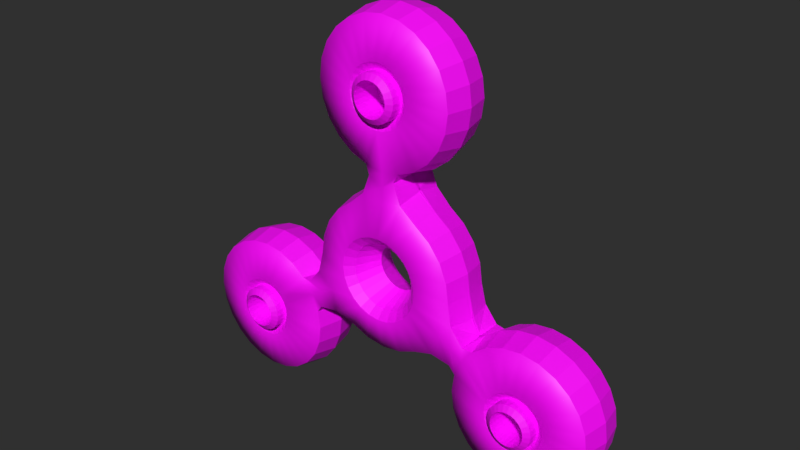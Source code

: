 # Source: spinner3.blend  (saved by Blender 2.79.0; exported with 4.5.12 LTS)
import bpy
from mathutils import Matrix  # noqa: F401  (used for matrix-valued properties, if any)

bpy.ops.wm.read_factory_settings(use_empty=True)
scene = bpy.context.scene
scene.name = 'Scene'

# ---- collections
col_collection_1 = bpy.data.collections.new('Collection 1'); scene.collection.children.link(col_collection_1)

# ---- images (referenced by path relative to the original .blend; pixels are not part of the script)
import os
ASSET_DIR = os.environ.get("B2B_ASSET_DIR", "")  # directory of the original .blend (textures are referenced by path, not embedded)
HERE = os.path.dirname(os.path.abspath(__file__))  # packed textures are extracted next to this script under _unpacked/

def load_image(name, relpath, width, height, colorspace="sRGB"):
    """Load a texture the original file referenced (path relative to the .blend, or extracted next to this script)."""
    p = next((c for c in (os.path.join(HERE, relpath), os.path.join(ASSET_DIR, relpath)) if relpath and os.path.exists(c)), "")
    if p:
        img = bpy.data.images.load(p, check_existing=True)
        img.name = name
    else:  # same state as the original file: an image datablock whose file is absent (Cycles renders it pink)
        img = bpy.data.images.new(name, width, height)
        img.source = "FILE"
        img.filepath = "//" + (relpath or name)
    img.colorspace_settings.name = colorspace
    return img
img_spinnerstexture1_png_002 = load_image('SpinnersTexture1.png.002', 'SpinnersTexture1.png', 1024, 1024, 'sRGB')

# ---- materials (node trees are filled in below, after node groups)
mat_000 = bpy.data.materials.new('Материал.000')
mat_000.alpha_threshold = 0.0
mat_000.roughness = 0.5

# ---- material node trees
mat_000.use_nodes = True; mat_000.node_tree.nodes.clear()
_N = mat_000.node_tree.nodes; _L = mat_000.node_tree.links
n0 = _N.new('ShaderNodeOutputMaterial'); n0.name = 'Вывод материала'; n0.location = (672, 300)
n1 = _N.new('ShaderNodeTexImage'); n1.name = 'Изображение-текстура'; n1.location = (-218, 461)
n1.width = 140
n1.image = img_spinnerstexture1_png_002
n2 = _N.new('ShaderNodeBsdfTransparent'); n2.name = 'Прозрачный BSDF'; n2.location = (11, 411)
n3 = _N.new('ShaderNodeTexCoord'); n3.name = 'Текстурные координаты'; n3.location = (-433, 448)
n4 = _N.new('ShaderNodeMixShader'); n4.name = 'Смешать шейдеры'; n4.location = (452, 323)
n5 = _N.new('ShaderNodeBsdfPrincipled'); n5.name = 'Принципиальный BSDF'; n5.location = (27, 295)
n5.subsurface_method = 'BURLEY'
n5.inputs[3].default_value = 1.45
_L.new(n4.outputs[0], n0.inputs[0])
_L.new(n2.outputs[0], n4.inputs[1])
_L.new(n3.outputs[2], n1.inputs[0])
_L.new(n1.outputs[1], n4.inputs[0])
_L.new(n1.outputs[0], n5.inputs[0])
_L.new(n5.outputs[0], n4.inputs[2])
n0.is_active_output = True

# ---- world
world_world = bpy.data.worlds.new('World'); scene.world = world_world
world_world.color = (0.02924, 0.02924, 0.02924)
world_world.use_sun_shadow = False
world_world.sun_shadow_jitter_overblur = 0.0
world_world.cycles.sampling_method = 'MANUAL'

# ---- meshes
me_002 = bpy.data.meshes.new('Окружность.002')
me_002.from_pydata([(-0.06091, 0.8097, 0.1243), (-0.08616, 0.7903, 0.1243), (-0.0851, 0.3173, 0.1052), (5.306e-05, 0.2993, 0.1003), (-0.06711, 0.1157, 0.1003), (-0.03471, 0.1291, 0.1003), (-0.09493, 0.09431, 0.1003), (-0.1163, 0.06649, 0.1003), (-0.1297, 0.0341, 0.1003), (-0.1343, -0.0006704, 0.1003), (-0.1297, -0.03544, 0.1003), (-0.2599, -0.1504, 0.1003), (-0.3179, -0.08558, 0.1052), (-0.2329, -0.2332, 0.1052), (-0.06711, -0.117, 0.1003), (-0.09493, -0.09565, 0.1003), (-0.03471, -0.1304, 0.1003), (5.3e-05, -0.135, 0.1003), (0.03482, -0.1304, 0.1003), (0.06722, -0.117, 0.1003), (0.09504, -0.09565, 0.1003), (0.2593, -0.1508, 0.1003), (0.232, -0.2334, 0.1052), (0.3176, -0.08607, 0.1052), (0.1344, -0.0006705, 0.1003), (0.1298, -0.03544, 0.1003), (0.1298, 0.0341, 0.1003), (0.1164, 0.06649, 0.1003), (0.09504, 0.09431, 0.1003), (0.06722, 0.1157, 0.1003), (0.03482, 0.1291, 0.1003), (0.08527, 0.3173, 0.1052), (-0.06485, 0.769, 0.1003), (-0.04584, 0.7836, 0.1003), (-0.0237, 0.7927, 0.1003), (5.3e-05, 0.7959, 0.1003), (0.07312, 0.4314, 0.1003), (5.295e-05, 0.4218, 0.1003), (-0.07301, 0.4314, 0.1003), (-0.07944, 0.75, 0.1003), (-0.08861, 0.7278, 0.1003), (-0.09174, 0.7041, 0.1003), (-0.08861, 0.6803, 0.1003), (-0.07944, 0.6582, 0.1003), (-0.06485, 0.6392, 0.1003), (-0.04584, 0.6246, 0.1003), (-0.0237, 0.6154, 0.1003), (0.04595, 0.6246, 0.1003), (0.02381, 0.6154, 0.1003), (0.06496, 0.6392, 0.1003), (0.07955, 0.6582, 0.1003), (0.08872, 0.6803, 0.1003), (0.09184, 0.7041, 0.1003), (0.08872, 0.7278, 0.1003), (0.07955, 0.75, 0.1003), (0.06496, 0.769, 0.1003), (0.04595, 0.7836, 0.1003), (0.02381, 0.7927, 0.1003), (5.303e-05, 0.1337, 0.1003), (-0.1499, 0.2591, 0.1003), (-0.2121, 0.2115, 0.1003), (-0.2598, 0.1493, 0.1003), (-0.2897, 0.07698, 0.1003), (-0.2999, -0.0006704, 0.1003), (-0.1163, -0.06783, 0.1003), (-0.1499, -0.2605, 0.1003), (-0.07759, -0.2904, 0.1003), (5.294e-05, -0.3007, 0.1003), (0.0777, -0.2904, 0.1003), (0.1501, -0.2605, 0.1003), (0.1164, -0.06783, 0.1003), (0.3001, -0.0006705, 0.1003), (0.2898, 0.07698, 0.1003), (0.2599, 0.1493, 0.1003), (0.2122, 0.2115, 0.1003), (0.1501, 0.2591, 0.1003), (-0.1996, 0.9037, 0.1003), (-0.1411, 0.9486, 0.1003), (-0.07301, 0.9768, 0.1003), (5.306e-05, 0.9864, 0.1003), (-0.2444, 0.8452, 0.1003), (-0.2726, 0.7771, 0.1003), (-0.2823, 0.7041, 0.1003), (-0.2726, 0.631, 0.1003), (-0.2444, 0.5629, 0.1003), (-0.1996, 0.5045, 0.1003), (-0.1411, 0.4596, 0.1003), (5.3e-05, 0.6123, 0.1003), (0.1412, 0.4596, 0.1003), (0.1997, 0.5045, 0.1003), (0.2445, 0.5629, 0.1003), (0.2727, 0.631, 0.1003), (0.2824, 0.7041, 0.1003), (0.2727, 0.7771, 0.1003), (0.2445, 0.8452, 0.1003), (0.1997, 0.9037, 0.1003), (0.1412, 0.9486, 0.1003), (0.07312, 0.9768, 0.1003), (-0.0315, 0.8219, 0.1243), (5.301e-05, 0.826, 0.1243), (-0.1055, 0.765, 0.1243), (-0.1177, 0.7356, 0.1243), (-0.1219, 0.7041, 0.1243), (-0.1177, 0.6725, 0.1243), (-0.1055, 0.6431, 0.1243), (-0.08616, 0.6179, 0.1243), (-0.06091, 0.5985, 0.1243), (-0.0315, 0.5863, 0.1243), (5.299e-05, 0.5822, 0.1243), (0.03161, 0.5863, 0.1243), (0.06102, 0.5985, 0.1243), (0.08627, 0.6179, 0.1243), (0.1056, 0.6431, 0.1243), (0.1178, 0.6725, 0.1243), (0.122, 0.7041, 0.1243), (0.1178, 0.7356, 0.1243), (0.1056, 0.765, 0.1243), (0.08627, 0.7903, 0.1243), (0.06102, 0.8097, 0.1243), (0.03161, 0.8219, 0.1243), (-0.04355, 0.162, 0.1299), (5.304e-05, 0.1678, 0.1299), (-0.08418, 0.1452, 0.1299), (-0.1191, 0.1184, 0.1299), (-0.1458, 0.08356, 0.1299), (-0.1627, 0.04293, 0.1299), (-0.1684, -0.0006704, 0.1299), (-0.1627, -0.04427, 0.1299), (-0.1458, -0.0849, 0.1299), (-0.1191, -0.1198, 0.1299), (-0.08418, -0.1466, 0.1299), (-0.04355, -0.1634, 0.1299), (5.299e-05, -0.1691, 0.1299), (0.04365, -0.1634, 0.1299), (0.08428, -0.1466, 0.1299), (0.1192, -0.1198, 0.1299), (0.1459, -0.0849, 0.1299), (0.1628, -0.04427, 0.1299), (0.1685, -0.0006705, 0.1299), (0.1628, 0.04293, 0.1299), (0.1459, 0.08356, 0.1299), (0.1192, 0.1184, 0.1299), (0.08428, 0.1452, 0.1299), (0.04365, 0.162, 0.1299), (0.05547, 0.3953, 0.1052), (5.302e-05, 0.3606, 0.1003), (-0.0553, 0.3953, 0.1052), (-0.672, -0.4575, 0.1243), (-0.6427, -0.4697, 0.1243), (-0.6348, -0.4406, 0.1003), (-0.6569, -0.4314, 0.1003), (-0.6759, -0.4168, 0.1003), (-0.6905, -0.3977, 0.1003), (-0.4109, -0.1527, 0.1003), (-0.3662, -0.2113, 0.1003), (-0.3381, -0.2794, 0.1003), (-0.6111, -0.4438, 0.1003), (-0.5873, -0.4407, 0.1003), (-0.5651, -0.4316, 0.1003), (-0.5461, -0.417, 0.1003), (-0.5315, -0.398, 0.1003), (-0.5223, -0.3759, 0.1003), (-0.5191, -0.3521, 0.1003), (-0.5222, -0.3284, 0.1003), (-0.5649, -0.2726, 0.1003), (-0.5459, -0.2872, 0.1003), (-0.587, -0.2634, 0.1003), (-0.6107, -0.2602, 0.1003), (-0.6345, -0.2633, 0.1003), (-0.6567, -0.2724, 0.1003), (-0.6757, -0.287, 0.1003), (-0.6903, -0.3059, 0.1003), (-0.6995, -0.3281, 0.1003), (-0.7027, -0.3518, 0.1003), (-0.6996, -0.3756, 0.1003), (-0.6844, -0.6245, 0.1003), (-0.7525, -0.5962, 0.1003), (-0.8109, -0.5513, 0.1003), (-0.8556, -0.4927, 0.1003), (-0.6114, -0.6343, 0.1003), (-0.5383, -0.6248, 0.1003), (-0.4702, -0.5967, 0.1003), (-0.4116, -0.5519, 0.1003), (-0.3667, -0.4936, 0.1003), (-0.3383, -0.4255, 0.1003), (-0.3286, -0.3525, 0.1003), (-0.5313, -0.3062, 0.1003), (-0.4693, -0.1077, 0.1003), (-0.5374, -0.07942, 0.1003), (-0.6104, -0.06968, 0.1003), (-0.6835, -0.07917, 0.1003), (-0.7516, -0.1073, 0.1003), (-0.8102, -0.152, 0.1003), (-0.8551, -0.2104, 0.1003), (-0.8835, -0.2784, 0.1003), (-0.8932, -0.3515, 0.1003), (-0.8837, -0.4246, 0.1003), (-0.6973, -0.438, 0.1243), (-0.7166, -0.4128, 0.1243), (-0.6111, -0.4739, 0.1243), (-0.5795, -0.4698, 0.1243), (-0.5501, -0.4577, 0.1243), (-0.5248, -0.4383, 0.1243), (-0.5054, -0.4131, 0.1243), (-0.4932, -0.3837, 0.1243), (-0.489, -0.3522, 0.1243), (-0.4931, -0.3206, 0.1243), (-0.5052, -0.2912, 0.1243), (-0.5245, -0.2659, 0.1243), (-0.5497, -0.2465, 0.1243), (-0.5791, -0.2343, 0.1243), (-0.6107, -0.2301, 0.1243), (-0.6422, -0.2342, 0.1243), (-0.6717, -0.2463, 0.1243), (-0.697, -0.2656, 0.1243), (-0.7164, -0.2908, 0.1243), (-0.7286, -0.3202, 0.1243), (-0.7328, -0.3518, 0.1243), (-0.7287, -0.3833, 0.1243), (-0.3708, -0.15, 0.1052), (-0.3131, -0.1807, 0.1003), (-0.3156, -0.2461, 0.1052), (0.73, -0.356, 0.1243), (0.726, -0.3244, 0.1243), (0.6968, -0.332, 0.1003), (0.6998, -0.3558, 0.1003), (0.6965, -0.3796, 0.1003), (0.6873, -0.4016, 0.1003), (0.3358, -0.2806, 0.1003), (0.3644, -0.2127, 0.1003), (0.4096, -0.1545, 0.1003), (0.6878, -0.3099, 0.1003), (0.6733, -0.2908, 0.1003), (0.6544, -0.2761, 0.1003), (0.6323, -0.2668, 0.1003), (0.6086, -0.2635, 0.1003), (0.5848, -0.2665, 0.1003), (0.5626, -0.2755, 0.1003), (0.5435, -0.29, 0.1003), (0.5162, -0.3548, 0.1003), (0.5195, -0.331, 0.1003), (0.5192, -0.3785, 0.1003), (0.5283, -0.4007, 0.1003), (0.5427, -0.4198, 0.1003), (0.5617, -0.4345, 0.1003), (0.5838, -0.4438, 0.1003), (0.6075, -0.4471, 0.1003), (0.6313, -0.4441, 0.1003), (0.6535, -0.435, 0.1003), (0.6726, -0.4206, 0.1003), (0.8811, -0.2838, 0.1003), (0.8903, -0.3569, 0.1003), (0.8803, -0.4299, 0.1003), (0.8517, -0.4979, 0.1003), (0.8533, -0.2156, 0.1003), (0.8088, -0.1568, 0.1003), (0.7506, -0.1116, 0.1003), (0.6827, -0.08303, 0.1003), (0.6097, -0.07299, 0.1003), (0.5365, -0.08218, 0.1003), (0.4683, -0.11, 0.1003), (0.5288, -0.3089, 0.1003), (0.3257, -0.3536, 0.1003), (0.3349, -0.4268, 0.1003), (0.3627, -0.495, 0.1003), (0.4072, -0.5537, 0.1003), (0.4655, -0.5989, 0.1003), (0.5334, -0.6275, 0.1003), (0.6064, -0.6376, 0.1003), (0.6795, -0.6284, 0.1003), (0.7478, -0.6006, 0.1003), (0.8065, -0.5561, 0.1003), (0.7256, -0.3875, 0.1243), (0.7133, -0.4169, 0.1243), (0.714, -0.2949, 0.1243), (0.6947, -0.2696, 0.1243), (0.6696, -0.2501, 0.1243), (0.6403, -0.2377, 0.1243), (0.6087, -0.2334, 0.1243), (0.5772, -0.2373, 0.1243), (0.5477, -0.2493, 0.1243), (0.5223, -0.2686, 0.1243), (0.5028, -0.2937, 0.1243), (0.4904, -0.323, 0.1243), (0.4861, -0.3546, 0.1243), (0.4901, -0.3862, 0.1243), (0.5021, -0.4156, 0.1243), (0.5213, -0.441, 0.1243), (0.5464, -0.4605, 0.1243), (0.5758, -0.4729, 0.1243), (0.6073, -0.4772, 0.1243), (0.6389, -0.4732, 0.1243), (0.6684, -0.4612, 0.1243), (0.6937, -0.442, 0.1243), (0.3136, -0.247, 0.1052), (0.3115, -0.1818, 0.1003), (0.3695, -0.1514, 0.1052), (5.304e-05, 0.09188, 0.0), (-0.09108, 0.3396, -0.004873), (-0.1605, 0.2774, 0.0), (-0.227, 0.2263, 0.0), (-0.278, 0.1599, 0.0), (-0.3101, 0.08242, 0.0), (-0.321, -0.0006704, 0.0), (-0.3401, -0.09184, -0.004873), (-0.0801, -0.04695, 0.0), (-0.249, -0.2497, -0.004873), (-0.1605, -0.2787, 0.0), (-0.08304, -0.3108, 0.0), (5.294e-05, -0.3217, 0.0), (0.08315, -0.3108, 0.0), (0.1606, -0.2787, 0.0), (0.2491, -0.2497, -0.004873), (0.08021, -0.04695, 0.0), (0.3403, -0.09184, -0.004873), (0.3211, -0.0006705, 0.0), (0.3102, 0.08242, 0.0), (0.2781, 0.1599, 0.0), (0.2271, 0.2263, 0.0), (0.1606, 0.2774, 0.0), (0.09125, 0.3396, -0.004873), (-0.1517, 0.966, 0.0), (-0.07849, 0.9963, 0.0), (5.306e-05, 1.007, 0.0), (-0.2145, 0.9178, 0.0), (-0.2628, 0.8549, 0.0), (-0.2931, 0.7817, 0.0), (-0.3034, 0.7032, 0.0), (-0.2931, 0.6246, 0.0), (-0.2628, 0.5514, 0.0), (-0.2145, 0.4886, 0.0), (-0.1517, 0.4403, 0.0), (-0.07849, 0.41, 0.0), (0.0786, 0.41, 0.0), (0.1518, 0.4403, 0.0), (0.2146, 0.4886, 0.0), (0.2629, 0.5514, 0.0), (0.2932, 0.6246, 0.0), (0.3035, 0.7032, 0.0), (0.2932, 0.7817, 0.0), (0.2629, 0.8549, 0.0), (0.2146, 0.9178, 0.0), (0.1518, 0.966, 0.0), (0.0786, 0.9963, 0.0), (-0.0239, 0.08873, 0.0), (-0.04622, 0.07948, 0.0), (-0.06539, 0.06478, 0.0), (-0.0801, 0.04561, 0.0), (-0.08935, 0.02328, 0.0), (-0.0925, -0.0006704, 0.0), (-0.08935, -0.02463, 0.0), (-0.04622, -0.08083, 0.0), (-0.06539, -0.06612, 0.0), (-0.0239, -0.09007, 0.0), (5.302e-05, -0.09323, 0.0), (0.02401, -0.09007, 0.0), (0.04633, -0.08083, 0.0), (0.0655, -0.06612, 0.0), (0.09261, -0.0006704, 0.0), (0.08945, -0.02463, 0.0), (0.08945, 0.02328, 0.0), (0.08021, 0.04561, 0.0), (0.0655, 0.06478, 0.0), (0.04633, 0.07948, 0.0), (0.02401, 0.08873, 0.0), (0.05547, 0.3953, -0.004873), (-0.0553, 0.3953, -0.004873), (-0.7623, -0.6141, 0.0), (-0.8251, -0.5657, 0.0), (-0.8732, -0.5028, 0.0), (-0.6892, -0.6445, 0.0), (-0.6106, -0.655, 0.0), (-0.5321, -0.6448, 0.0), (-0.4588, -0.6146, 0.0), (-0.3959, -0.5665, 0.0), (-0.3475, -0.5037, 0.0), (-0.3171, -0.4306, 0.0), (-0.3066, -0.3521, 0.0), (-0.3168, -0.2735, 0.0), (-0.3951, -0.1373, 0.0), (-0.4579, -0.08897, 0.0), (-0.531, -0.05852, 0.0), (-0.6096, -0.04804, 0.0), (-0.6881, -0.05825, 0.0), (-0.7614, -0.08844, 0.0), (-0.8243, -0.1366, 0.0), (-0.8727, -0.1993, 0.0), (-0.9031, -0.2725, 0.0), (-0.9136, -0.351, 0.0), (-0.9034, -0.4296, 0.0), (-0.3708, -0.15, -0.004873), (-0.3156, -0.2461, -0.004873), (0.9107, -0.3566, 0.0), (0.8999, -0.4351, 0.0), (0.8692, -0.5081, 0.0), (0.9008, -0.278, 0.0), (0.8709, -0.2046, 0.0), (0.8231, -0.1415, 0.0), (0.7605, -0.09289, 0.0), (0.6875, -0.06215, 0.0), (0.609, -0.05135, 0.0), (0.5304, -0.06123, 0.0), (0.457, -0.09113, 0.0), (0.3939, -0.139, 0.0), (0.3146, -0.2746, 0.0), (0.3038, -0.3531, 0.0), (0.3136, -0.4317, 0.0), (0.3435, -0.505, 0.0), (0.3914, -0.5682, 0.0), (0.454, -0.6168, 0.0), (0.527, -0.6475, 0.0), (0.6055, -0.6583, 0.0), (0.6841, -0.6484, 0.0), (0.7574, -0.6185, 0.0), (0.8206, -0.5707, 0.0), (0.3136, -0.247, -0.004873), (0.3695, -0.1514, -0.004873), (-0.04851, 0.7526, 0.1629), (-0.03429, 0.7636, 0.1629), (-0.01772, 0.7704, 0.1629), (5.302e-05, 0.7728, 0.1629), (-0.05943, 0.7384, 0.1629), (-0.06629, 0.7219, 0.1629), (-0.06863, 0.7041, 0.1629), (-0.06629, 0.6863, 0.1629), (-0.05943, 0.6697, 0.1629), (-0.04851, 0.6555, 0.1629), (-0.03429, 0.6446, 0.1629), (-0.01772, 0.6377, 0.1629), (0.0344, 0.6446, 0.1629), (0.01783, 0.6377, 0.1629), (0.04862, 0.6555, 0.1629), (0.05954, 0.6697, 0.1629), (0.0664, 0.6863, 0.1629), (0.06874, 0.7041, 0.1629), (0.0664, 0.7219, 0.1629), (0.05954, 0.7384, 0.1629), (0.04862, 0.7526, 0.1629), (0.0344, 0.7636, 0.1629), (0.01783, 0.7704, 0.1629), (5.3e-05, 0.6354, 0.1629), (-0.6288, -0.4183, 0.1629), (-0.6453, -0.4114, 0.1629), (-0.6595, -0.4005, 0.1629), (-0.6704, -0.3862, 0.1629), (-0.611, -0.4207, 0.1629), (-0.5932, -0.4184, 0.1629), (-0.5767, -0.4115, 0.1629), (-0.5624, -0.4006, 0.1629), (-0.5515, -0.3864, 0.1629), (-0.5446, -0.3699, 0.1629), (-0.5422, -0.3521, 0.1629), (-0.5445, -0.3343, 0.1629), (-0.5764, -0.2926, 0.1629), (-0.5622, -0.3035, 0.1629), (-0.593, -0.2857, 0.1629), (-0.6108, -0.2833, 0.1629), (-0.6286, -0.2856, 0.1629), (-0.6451, -0.2924, 0.1629), (-0.6594, -0.3033, 0.1629), (-0.6703, -0.3175, 0.1629), (-0.6772, -0.3341, 0.1629), (-0.6796, -0.3519, 0.1629), (-0.6773, -0.3696, 0.1629), (-0.5514, -0.3177, 0.1629), (0.6745, -0.3379, 0.1629), (0.6767, -0.3557, 0.1629), (0.6743, -0.3735, 0.1629), (0.6673, -0.39, 0.1629), (0.6677, -0.3213, 0.1629), (0.6569, -0.307, 0.1629), (0.6427, -0.296, 0.1629), (0.6262, -0.2891, 0.1629), (0.6084, -0.2866, 0.1629), (0.5906, -0.2888, 0.1629), (0.574, -0.2956, 0.1629), (0.5597, -0.3064, 0.1629), (0.5393, -0.3549, 0.1629), (0.5418, -0.3371, 0.1629), (0.5416, -0.3727, 0.1629), (0.5483, -0.3893, 0.1629), (0.5592, -0.4036, 0.1629), (0.5733, -0.4146, 0.1629), (0.5899, -0.4215, 0.1629), (0.6076, -0.424, 0.1629), (0.6254, -0.4217, 0.1629), (0.642, -0.415, 0.1629), (0.6563, -0.4041, 0.1629), (0.5487, -0.3206, 0.1629), (-0.06485, 0.769, 0.1476), (-0.04584, 0.7836, 0.1476), (-0.0237, 0.7927, 0.1476), (5.3e-05, 0.7959, 0.1476), (-0.07944, 0.75, 0.1476), (-0.08861, 0.7278, 0.1476), (-0.09174, 0.7041, 0.1476), (-0.08861, 0.6803, 0.1476), (-0.07944, 0.6582, 0.1476), (-0.06485, 0.6392, 0.1476), (-0.04584, 0.6246, 0.1476), (-0.0237, 0.6154, 0.1476), (0.04595, 0.6246, 0.1476), (0.02381, 0.6154, 0.1476), (0.06496, 0.6392, 0.1476), (0.07955, 0.6582, 0.1476), (0.08872, 0.6803, 0.1476), (0.09184, 0.7041, 0.1476), (0.08872, 0.7278, 0.1476), (0.07955, 0.75, 0.1476), (0.06496, 0.769, 0.1476), (0.04595, 0.7836, 0.1476), (0.02381, 0.7927, 0.1476), (5.3e-05, 0.6123, 0.1476), (-0.6348, -0.4406, 0.1476), (-0.6569, -0.4314, 0.1476), (-0.6759, -0.4168, 0.1476), (-0.6905, -0.3977, 0.1476), (-0.6111, -0.4438, 0.1476), (-0.5873, -0.4407, 0.1476), (-0.5651, -0.4316, 0.1476), (-0.5461, -0.417, 0.1476), (-0.5315, -0.398, 0.1476), (-0.5223, -0.3759, 0.1476), (-0.5191, -0.3521, 0.1476), (-0.5222, -0.3284, 0.1476), (-0.5649, -0.2726, 0.1476), (-0.5459, -0.2872, 0.1476), (-0.587, -0.2634, 0.1476), (-0.6107, -0.2602, 0.1476), (-0.6345, -0.2633, 0.1476), (-0.6567, -0.2724, 0.1476), (-0.6757, -0.287, 0.1476), (-0.6903, -0.3059, 0.1476), (-0.6995, -0.3281, 0.1476), (-0.7027, -0.3518, 0.1476), (-0.6996, -0.3756, 0.1476), (-0.5313, -0.3062, 0.1476), (0.6968, -0.332, 0.1476), (0.6998, -0.3558, 0.1476), (0.6965, -0.3796, 0.1476), (0.6873, -0.4016, 0.1476), (0.6878, -0.3099, 0.1476), (0.6733, -0.2908, 0.1476), (0.6544, -0.2761, 0.1476), (0.6323, -0.2668, 0.1476), (0.6086, -0.2635, 0.1476), (0.5848, -0.2665, 0.1476), (0.5626, -0.2755, 0.1476), (0.5435, -0.29, 0.1476), (0.5162, -0.3548, 0.1476), (0.5195, -0.331, 0.1476), (0.5192, -0.3785, 0.1476), (0.5283, -0.4007, 0.1476), (0.5427, -0.4198, 0.1476), (0.5617, -0.4345, 0.1476), (0.5838, -0.4438, 0.1476), (0.6075, -0.4471, 0.1476), (0.6313, -0.4441, 0.1476), (0.6535, -0.435, 0.1476), (0.6726, -0.4206, 0.1476), (0.5288, -0.3089, 0.1476), (-0.04851, 0.7526, 0.04325), (-0.03429, 0.7636, 0.04325), (-0.01772, 0.7704, 0.04325), (5.302e-05, 0.7728, 0.04325), (-0.05943, 0.7384, 0.04325), (-0.06629, 0.7219, 0.04325), (-0.06863, 0.7041, 0.04325), (-0.06629, 0.6863, 0.04325), (-0.05943, 0.6697, 0.04325), (-0.04851, 0.6555, 0.04325), (-0.03429, 0.6446, 0.04325), (-0.01772, 0.6377, 0.04325), (0.0344, 0.6446, 0.04325), (0.01783, 0.6377, 0.04325), (0.04862, 0.6555, 0.04325), (0.05954, 0.6697, 0.04325), (0.0664, 0.6863, 0.04325), (0.06874, 0.7041, 0.04325), (0.0664, 0.7219, 0.04325), (0.05954, 0.7384, 0.04325), (0.04862, 0.7526, 0.04325), (0.0344, 0.7636, 0.04325), (0.01783, 0.7704, 0.04325), (5.3e-05, 0.6354, 0.04325), (-0.6288, -0.4183, 0.04325), (-0.6453, -0.4114, 0.04325), (-0.6595, -0.4005, 0.04325), (-0.6704, -0.3862, 0.04325), (-0.611, -0.4207, 0.04325), (-0.5932, -0.4184, 0.04325), (-0.5767, -0.4115, 0.04325), (-0.5624, -0.4006, 0.04325), (-0.5515, -0.3864, 0.04325), (-0.5446, -0.3699, 0.04325), (-0.5422, -0.3521, 0.04325), (-0.5445, -0.3343, 0.04325), (-0.5764, -0.2926, 0.04325), (-0.5622, -0.3035, 0.04325), (-0.593, -0.2857, 0.04325), (-0.6108, -0.2833, 0.04325), (-0.6286, -0.2856, 0.04325), (-0.6451, -0.2924, 0.04325), (-0.6594, -0.3033, 0.04325), (-0.6703, -0.3175, 0.04325), (-0.6772, -0.3341, 0.04325), (-0.6796, -0.3519, 0.04325), (-0.6773, -0.3696, 0.04325), (-0.5514, -0.3177, 0.04325), (0.6745, -0.3379, 0.04325), (0.6767, -0.3557, 0.04325), (0.6743, -0.3735, 0.04325), (0.6673, -0.39, 0.04325), (0.6677, -0.3213, 0.04325), (0.6569, -0.307, 0.04325), (0.6427, -0.296, 0.04325), (0.6262, -0.2891, 0.04325), (0.6084, -0.2866, 0.04325), (0.5906, -0.2888, 0.04325), (0.574, -0.2956, 0.04325), (0.5597, -0.3064, 0.04325), (0.5393, -0.3549, 0.04325), (0.5418, -0.3371, 0.04325), (0.5416, -0.3727, 0.04325), (0.5483, -0.3893, 0.04325), (0.5592, -0.4036, 0.04325), (0.5733, -0.4146, 0.04325), (0.5899, -0.4215, 0.04325), (0.6076, -0.424, 0.04325), (0.6254, -0.4217, 0.04325), (0.642, -0.415, 0.04325), (0.6563, -0.4041, 0.04325), (0.5487, -0.3206, 0.04325)], [], [(336, 337, 91, 90), (362, 361, 27, 28), (308, 309, 67, 66), (335, 336, 90, 89), (361, 360, 26, 27), (307, 308, 66, 65), (334, 335, 89, 88), (360, 358, 24, 26), (306, 307, 65, 13), (333, 334, 88, 36), (358, 359, 25, 24), (352, 305, 64, 15), (305, 350, 10, 64), (303, 304, 12, 63), (331, 332, 38, 86), (357, 356, 19, 20), (302, 303, 63, 62), (330, 331, 86, 85), (356, 355, 18, 19), (301, 302, 62, 61), (329, 330, 85, 84), (355, 354, 17, 18), (300, 301, 61, 60), (328, 329, 84, 83), (354, 353, 16, 17), (299, 300, 60, 59), (327, 328, 83, 82), (353, 351, 14, 16), (298, 299, 59, 2), (326, 327, 82, 81), (351, 352, 15, 14), (344, 297, 58, 5), (325, 326, 81, 80), (324, 325, 80, 76), (145, 144, 36, 37), (146, 145, 37, 38), (120, 121, 3, 2), (122, 120, 2, 59), (123, 122, 59, 60), (124, 123, 60, 61), (125, 124, 61, 62), (126, 125, 62, 63), (127, 126, 63, 12), (128, 127, 12, 11), (129, 128, 11, 13), (130, 129, 13, 65), (131, 130, 65, 66), (132, 131, 66, 67), (133, 132, 67, 68), (134, 133, 68, 69), (135, 134, 69, 22), (136, 135, 22, 21), (137, 136, 21, 23), (138, 137, 23, 71), (139, 138, 71, 72), (140, 139, 72, 73), (141, 140, 73, 74), (142, 141, 74, 75), (143, 142, 75, 31), (121, 143, 31, 3), (1, 0, 77, 76), (0, 98, 78, 77), (98, 99, 79, 78), (100, 1, 76, 80), (101, 100, 80, 81), (102, 101, 81, 82), (103, 102, 82, 83), (104, 103, 83, 84), (105, 104, 84, 85), (106, 105, 85, 86), (107, 106, 86, 38), (108, 107, 38, 37), (109, 108, 37, 36), (110, 109, 36, 88), (111, 110, 88, 89), (112, 111, 89, 90), (113, 112, 90, 91), (114, 113, 91, 92), (115, 114, 92, 93), (116, 115, 93, 94), (117, 116, 94, 95), (118, 117, 95, 96), (119, 118, 96, 97), (99, 119, 97, 79), (309, 310, 68, 67), (363, 362, 28, 29), (337, 338, 92, 91), (310, 311, 69, 68), (364, 363, 29, 30), (338, 339, 93, 92), (311, 312, 22, 69), (339, 340, 94, 93), (313, 357, 20, 70), (340, 341, 95, 94), (359, 313, 70, 25), (341, 342, 96, 95), (314, 315, 71, 23), (342, 343, 97, 96), (315, 316, 72, 71), (365, 333, 36, 144), (343, 323, 79, 97), (345, 344, 5, 4), (316, 317, 73, 72), (346, 345, 4, 6), (317, 318, 74, 73), (366, 298, 2, 146), (347, 346, 6, 7), (318, 319, 75, 74), (348, 347, 7, 8), (321, 324, 76, 77), (319, 320, 31, 75), (349, 348, 8, 9), (322, 321, 77, 78), (297, 364, 30, 58), (350, 349, 9, 10), (323, 322, 78, 79), (35, 57, 119, 99), (57, 56, 118, 119), (56, 55, 117, 118), (55, 54, 116, 117), (54, 53, 115, 116), (53, 52, 114, 115), (52, 51, 113, 114), (51, 50, 112, 113), (50, 49, 111, 112), (49, 47, 110, 111), (47, 48, 109, 110), (48, 87, 108, 109), (87, 46, 107, 108), (46, 45, 106, 107), (45, 44, 105, 106), (44, 43, 104, 105), (43, 42, 103, 104), (42, 41, 102, 103), (41, 40, 101, 102), (40, 39, 100, 101), (39, 32, 1, 100), (34, 35, 99, 98), (33, 34, 98, 0), (32, 33, 0, 1), (58, 30, 143, 121), (30, 29, 142, 143), (29, 28, 141, 142), (28, 27, 140, 141), (27, 26, 139, 140), (26, 24, 138, 139), (24, 25, 137, 138), (25, 70, 136, 137), (70, 20, 135, 136), (20, 19, 134, 135), (19, 18, 133, 134), (18, 17, 132, 133), (17, 16, 131, 132), (16, 14, 130, 131), (14, 15, 129, 130), (15, 64, 128, 129), (64, 10, 127, 128), (10, 9, 126, 127), (9, 8, 125, 126), (8, 7, 124, 125), (7, 6, 123, 124), (6, 4, 122, 123), (4, 5, 120, 122), (5, 58, 121, 120), (332, 366, 146, 38), (320, 365, 144, 31), (2, 3, 145, 146), (3, 31, 144, 145), (382, 383, 190, 189), (381, 382, 189, 188), (380, 381, 188, 187), (379, 380, 187, 153), (377, 378, 155, 185), (376, 377, 185, 184), (375, 376, 184, 183), (374, 375, 183, 182), (373, 374, 182, 181), (372, 373, 181, 180), (371, 372, 180, 179), (370, 371, 179, 175), (220, 219, 153, 154), (221, 220, 154, 155), (148, 147, 176, 175), (147, 197, 177, 176), (197, 198, 178, 177), (199, 148, 175, 179), (200, 199, 179, 180), (201, 200, 180, 181), (202, 201, 181, 182), (203, 202, 182, 183), (204, 203, 183, 184), (205, 204, 184, 185), (206, 205, 185, 155), (207, 206, 155, 154), (208, 207, 154, 153), (209, 208, 153, 187), (210, 209, 187, 188), (211, 210, 188, 189), (212, 211, 189, 190), (213, 212, 190, 191), (214, 213, 191, 192), (215, 214, 192, 193), (216, 215, 193, 194), (217, 216, 194, 195), (218, 217, 195, 196), (198, 218, 196, 178), (383, 384, 191, 190), (384, 385, 192, 191), (385, 386, 193, 192), (386, 387, 194, 193), (387, 388, 195, 194), (388, 389, 196, 195), (390, 379, 153, 219), (389, 369, 178, 196), (391, 306, 13, 221), (367, 370, 175, 176), (368, 367, 176, 177), (369, 368, 177, 178), (152, 174, 218, 198), (174, 173, 217, 218), (173, 172, 216, 217), (172, 171, 215, 216), (171, 170, 214, 215), (170, 169, 213, 214), (169, 168, 212, 213), (168, 167, 211, 212), (167, 166, 210, 211), (166, 164, 209, 210), (164, 165, 208, 209), (165, 186, 207, 208), (186, 163, 206, 207), (163, 162, 205, 206), (162, 161, 204, 205), (161, 160, 203, 204), (160, 159, 202, 203), (159, 158, 201, 202), (158, 157, 200, 201), (157, 156, 199, 200), (156, 149, 148, 199), (151, 152, 198, 197), (150, 151, 197, 147), (149, 150, 147, 148), (378, 391, 221, 155), (304, 390, 219, 12), (13, 11, 220, 221), (11, 12, 219, 220), (407, 408, 265, 264), (406, 407, 264, 263), (405, 406, 263, 262), (404, 405, 262, 228), (402, 403, 230, 260), (401, 402, 260, 259), (400, 401, 259, 258), (399, 400, 258, 257), (398, 399, 257, 256), (397, 398, 256, 255), (396, 397, 255, 254), (395, 396, 254, 250), (295, 294, 228, 229), (296, 295, 229, 230), (223, 222, 251, 250), (222, 272, 252, 251), (272, 273, 253, 252), (274, 223, 250, 254), (275, 274, 254, 255), (276, 275, 255, 256), (277, 276, 256, 257), (278, 277, 257, 258), (279, 278, 258, 259), (280, 279, 259, 260), (281, 280, 260, 230), (282, 281, 230, 229), (283, 282, 229, 228), (284, 283, 228, 262), (285, 284, 262, 263), (286, 285, 263, 264), (287, 286, 264, 265), (288, 287, 265, 266), (289, 288, 266, 267), (290, 289, 267, 268), (291, 290, 268, 269), (292, 291, 269, 270), (293, 292, 270, 271), (273, 293, 271, 253), (408, 409, 266, 265), (409, 410, 267, 266), (410, 411, 268, 267), (411, 412, 269, 268), (412, 413, 270, 269), (413, 414, 271, 270), (415, 404, 228, 294), (414, 394, 253, 271), (416, 314, 23, 296), (392, 395, 250, 251), (393, 392, 251, 252), (394, 393, 252, 253), (227, 249, 293, 273), (249, 248, 292, 293), (248, 247, 291, 292), (247, 246, 290, 291), (246, 245, 289, 290), (245, 244, 288, 289), (244, 243, 287, 288), (243, 242, 286, 287), (242, 241, 285, 286), (241, 239, 284, 285), (239, 240, 283, 284), (240, 261, 282, 283), (261, 238, 281, 282), (238, 237, 280, 281), (237, 236, 279, 280), (236, 235, 278, 279), (235, 234, 277, 278), (234, 233, 276, 277), (233, 232, 275, 276), (232, 231, 274, 275), (231, 224, 223, 274), (226, 227, 273, 272), (225, 226, 272, 222), (224, 225, 222, 223), (403, 416, 296, 230), (312, 415, 294, 22), (23, 21, 295, 296), (21, 22, 294, 295), (170, 171, 532, 531), (35, 34, 491, 492), (169, 170, 531, 530), (420, 419, 563, 564), (445, 446, 590, 589), (471, 472, 616, 615), (224, 231, 541, 537), (171, 172, 533, 532), (231, 232, 542, 541), (172, 173, 534, 533), (232, 233, 543, 542), (173, 174, 535, 534), (32, 39, 493, 489), (233, 234, 544, 543), (174, 152, 516, 535), (150, 149, 513, 514), (39, 40, 494, 493), (234, 235, 545, 544), (46, 87, 512, 500), (151, 150, 514, 515), (40, 41, 495, 494), (235, 236, 546, 545), (87, 48, 502, 512), (152, 151, 515, 516), (41, 42, 496, 495), (238, 261, 560, 548), (236, 237, 547, 546), (42, 43, 497, 496), (261, 240, 550, 560), (237, 238, 548, 547), (43, 44, 498, 497), (44, 45, 499, 498), (149, 156, 517, 513), (45, 46, 500, 499), (240, 239, 549, 550), (156, 157, 518, 517), (239, 241, 551, 549), (157, 158, 519, 518), (241, 242, 552, 551), (158, 159, 520, 519), (48, 47, 501, 502), (242, 243, 553, 552), (159, 160, 521, 520), (47, 49, 503, 501), (243, 244, 554, 553), (160, 161, 522, 521), (49, 50, 504, 503), (244, 245, 555, 554), (163, 186, 536, 524), (161, 162, 523, 522), (50, 51, 505, 504), (245, 246, 556, 555), (186, 165, 526, 536), (162, 163, 524, 523), (51, 52, 506, 505), (246, 247, 557, 556), (52, 53, 507, 506), (247, 248, 558, 557), (53, 54, 508, 507), (248, 249, 559, 558), (165, 164, 525, 526), (54, 55, 509, 508), (249, 227, 540, 559), (225, 224, 537, 538), (164, 166, 527, 525), (55, 56, 510, 509), (226, 225, 538, 539), (166, 167, 528, 527), (56, 57, 511, 510), (227, 226, 539, 540), (167, 168, 529, 528), (57, 35, 492, 511), (33, 32, 489, 490), (168, 169, 530, 529), (34, 33, 490, 491), (417, 418, 490, 489), (418, 419, 491, 490), (419, 420, 492, 491), (421, 417, 489, 493), (422, 421, 493, 494), (423, 422, 494, 495), (424, 423, 495, 496), (425, 424, 496, 497), (426, 425, 497, 498), (427, 426, 498, 499), (428, 427, 499, 500), (429, 430, 502, 501), (431, 429, 501, 503), (432, 431, 503, 504), (433, 432, 504, 505), (434, 433, 505, 506), (435, 434, 506, 507), (436, 435, 507, 508), (437, 436, 508, 509), (438, 437, 509, 510), (439, 438, 510, 511), (420, 439, 511, 492), (440, 428, 500, 512), (430, 440, 512, 502), (441, 442, 514, 513), (442, 443, 515, 514), (443, 444, 516, 515), (445, 441, 513, 517), (446, 445, 517, 518), (447, 446, 518, 519), (448, 447, 519, 520), (449, 448, 520, 521), (450, 449, 521, 522), (451, 450, 522, 523), (452, 451, 523, 524), (453, 454, 526, 525), (455, 453, 525, 527), (456, 455, 527, 528), (457, 456, 528, 529), (458, 457, 529, 530), (459, 458, 530, 531), (460, 459, 531, 532), (461, 460, 532, 533), (462, 461, 533, 534), (463, 462, 534, 535), (444, 463, 535, 516), (464, 452, 524, 536), (454, 464, 536, 526), (465, 466, 538, 537), (466, 467, 539, 538), (467, 468, 540, 539), (469, 465, 537, 541), (470, 469, 541, 542), (471, 470, 542, 543), (472, 471, 543, 544), (473, 472, 544, 545), (474, 473, 545, 546), (475, 474, 546, 547), (476, 475, 547, 548), (477, 478, 550, 549), (479, 477, 549, 551), (480, 479, 551, 552), (481, 480, 552, 553), (482, 481, 553, 554), (483, 482, 554, 555), (484, 483, 555, 556), (485, 484, 556, 557), (486, 485, 557, 558), (487, 486, 558, 559), (468, 487, 559, 540), (488, 476, 548, 560), (478, 488, 560, 550), (561, 565, 566, 567, 568, 569, 570, 571, 572, 584, 574, 573, 575, 576, 577, 578, 579, 580, 581, 582, 583, 564, 563, 562), (585, 589, 590, 591, 592, 593, 594, 595, 596, 608, 598, 597, 599, 600, 601, 602, 603, 604, 605, 606, 607, 588, 587, 586), (609, 613, 614, 615, 616, 617, 618, 619, 620, 632, 622, 621, 623, 624, 625, 626, 627, 628, 629, 630, 631, 612, 611, 610), (472, 473, 617, 616), (446, 447, 591, 590), (417, 421, 565, 561), (473, 474, 618, 617), (447, 448, 592, 591), (421, 422, 566, 565), (474, 475, 619, 618), (448, 449, 593, 592), (422, 423, 567, 566), (475, 476, 620, 619), (449, 450, 594, 593), (423, 424, 568, 567), (478, 477, 621, 622), (450, 451, 595, 594), (424, 425, 569, 568), (477, 479, 623, 621), (451, 452, 596, 595), (425, 426, 570, 569), (479, 480, 624, 623), (454, 453, 597, 598), (426, 427, 571, 570), (480, 481, 625, 624), (453, 455, 599, 597), (427, 428, 572, 571), (481, 482, 626, 625), (455, 456, 600, 599), (430, 429, 573, 574), (482, 483, 627, 626), (456, 457, 601, 600), (429, 431, 575, 573), (483, 484, 628, 627), (457, 458, 602, 601), (431, 432, 576, 575), (484, 485, 629, 628), (458, 459, 603, 602), (432, 433, 577, 576), (485, 486, 630, 629), (459, 460, 604, 603), (433, 434, 578, 577), (486, 487, 631, 630), (460, 461, 605, 604), (434, 435, 579, 578), (487, 468, 612, 631), (461, 462, 606, 605), (435, 436, 580, 579), (476, 488, 632, 620), (462, 463, 607, 606), (436, 437, 581, 580), (488, 478, 622, 632), (463, 444, 588, 607), (437, 438, 582, 581), (452, 464, 608, 596), (438, 439, 583, 582), (464, 454, 598, 608), (439, 420, 564, 583), (466, 465, 609, 610), (428, 440, 584, 572), (467, 466, 610, 611), (440, 430, 574, 584), (468, 467, 611, 612), (442, 441, 585, 586), (465, 469, 613, 609), (443, 442, 586, 587), (469, 470, 614, 613), (444, 443, 587, 588), (418, 417, 561, 562), (470, 471, 615, 614), (441, 445, 589, 585), (419, 418, 562, 563)])
me_002.polygons.foreach_set('use_smooth', [0, 0, 0, 0, 0, 0, 0, 0, 0, 0, 0, 0, 0, 0, 0, 0, 0, 0, 0, 0, 0, 0, 0, 0, 0, 0, 0, 0, 0, 0, 0, 0, 0, 0, 1, 1, 1, 1, 1, 1, 1, 1, 1, 1, 1, 1, 1, 1, 1, 1, 1, 1, 1, 1, 1, 1, 1, 1, 1, 1, 1, 1, 1, 1, 1, 1, 1, 1, 1, 1, 1, 1, 1, 1, 1, 1, 1, 1, 1, 1, 1, 1, 1, 1, 0, 0, 0, 0, 0, 0, 0, 0, 0, 0, 0, 0, 0, 0, 0, 0, 0, 0, 0, 0, 0, 0, 0, 0, 0, 0, 0, 0, 0, 0, 0, 0, 0, 0, 0, 0, 0, 0, 0, 0, 0, 0, 0, 0, 0, 0, 0, 0, 0, 0, 0, 0, 0, 0, 0, 0, 0, 0, 0, 0, 0, 0, 0, 0, 0, 0, 0, 0, 0, 0, 0, 0, 0, 0, 0, 0, 0, 0, 0, 0, 0, 0, 1, 1, 0, 0, 0, 0, 0, 0, 0, 0, 0, 0, 0, 0, 1, 1, 1, 1, 1, 1, 1, 1, 1, 1, 1, 1, 1, 1, 1, 1, 1, 1, 1, 1, 1, 1, 1, 1, 1, 1, 0, 0, 0, 0, 0, 0, 0, 0, 0, 0, 0, 0, 0, 0, 0, 0, 0, 0, 0, 0, 0, 0, 0, 0, 0, 0, 0, 0, 0, 0, 0, 0, 0, 0, 0, 0, 0, 0, 1, 1, 0, 0, 0, 0, 0, 0, 0, 0, 0, 0, 0, 0, 1, 1, 1, 1, 1, 1, 1, 1, 1, 1, 1, 1, 1, 1, 1, 1, 1, 1, 1, 1, 1, 1, 1, 1, 1, 1, 0, 0, 0, 0, 0, 0, 0, 0, 0, 0, 0, 0, 0, 0, 0, 0, 0, 0, 0, 0, 0, 0, 0, 0, 0, 0, 0, 0, 0, 0, 0, 0, 0, 0, 0, 0, 0, 0, 1, 1, 0, 0, 0, 0, 0, 0, 0, 0, 0, 0, 0, 0, 0, 0, 0, 0, 0, 0, 0, 0, 0, 0, 0, 0, 0, 0, 0, 0, 0, 0, 0, 0, 0, 0, 0, 0, 0, 0, 0, 0, 0, 0, 0, 0, 0, 0, 0, 0, 0, 0, 0, 0, 0, 0, 0, 0, 0, 0, 0, 0, 0, 0, 0, 0, 0, 0, 0, 0, 0, 0, 0, 0, 0, 0, 0, 0, 0, 0, 0, 0, 0, 0, 0, 0, 0, 0, 0, 0, 0, 0, 0, 0, 0, 0, 0, 0, 0, 0, 0, 0, 0, 0, 0, 0, 0, 0, 0, 0, 0, 0, 0, 0, 0, 0, 0, 0, 0, 0, 0, 0, 0, 0, 0, 0, 0, 0, 0, 0, 0, 0, 0, 0, 0, 0, 0, 0, 0, 0, 0, 0, 0, 0, 0, 0, 0, 0, 0, 0, 0, 0, 0, 0, 0, 0, 0, 0, 0, 0, 0, 0, 0, 0, 0, 0, 0, 0, 0, 0, 0, 0, 0, 0, 0, 0, 0, 0, 0, 0, 0, 0, 0, 0, 0, 0, 0, 0, 0, 0, 0, 0, 0, 0, 0, 0, 0, 0, 0, 0, 0, 0, 0, 0, 0, 0, 0, 0, 0, 0, 0, 0, 0, 0, 0, 0, 0, 0, 0, 0, 0])
_uv = me_002.uv_layers.new(name='UVКарта')
_uv.uv.foreach_set('vector', [0.03343, 0.4729, 0.04195, 0.4685, 0.04729, 0.4796, 0.03937, 0.4836, 0.348, 0.5518, 0.3497, 0.5582, 0.3361, 0.5601, 0.3354, 0.5571, 0.02554, 0.5116, 0.03474, 0.5074, 0.03951, 0.5187, 0.03091, 0.5226, 0.02516, 0.4777, 0.03343, 0.4729, 0.03937, 0.4836, 0.03168, 0.4881, 0.3497, 0.5582, 0.3496, 0.5648, 0.336, 0.5631, 0.3361, 0.5601, 0.01658, 0.5163, 0.02554, 0.5116, 0.03091, 0.5226, 0.02254, 0.527, 0.01718, 0.4829, 0.02516, 0.4777, 0.03168, 0.4881, 0.02425, 0.4929, 0.3496, 0.5648, 0.3478, 0.5712, 0.335, 0.5661, 0.336, 0.5631, 0.007882, 0.5215, 0.01658, 0.5163, 0.02254, 0.527, 0.01438, 0.5318, 0.009158, 0.4896, 0.01718, 0.4829, 0.02425, 0.4929, 0.01677, 0.4992, 0.3478, 0.5712, 0.3445, 0.577, 0.3334, 0.5688, 0.335, 0.5661, 0.3007, 0.5716, 0.2989, 0.5651, 0.3126, 0.5631, 0.3134, 0.5661, 0.2989, 0.5651, 0.2989, 0.5583, 0.3127, 0.56, 0.3126, 0.5631, 0.2063, 0.4954, 0.2156, 0.4971, 0.2131, 0.5079, 0.205, 0.5076, 0.199, 0.4703, 0.2074, 0.4748, 0.2012, 0.4854, 0.1934, 0.4812, 0.3342, 0.5851, 0.3278, 0.5869, 0.3256, 0.5734, 0.3286, 0.5726, 0.1962, 0.4946, 0.2063, 0.4954, 0.205, 0.5076, 0.1956, 0.5068, 0.1903, 0.4662, 0.199, 0.4703, 0.1934, 0.4812, 0.1853, 0.4773, 0.3278, 0.5869, 0.3211, 0.587, 0.3226, 0.5734, 0.3256, 0.5734, 0.1861, 0.4943, 0.1962, 0.4946, 0.1956, 0.5068, 0.1861, 0.5066, 0.1815, 0.4626, 0.1903, 0.4662, 0.1853, 0.4773, 0.1771, 0.474, 0.3211, 0.587, 0.3147, 0.5854, 0.3196, 0.5726, 0.3226, 0.5734, 0.176, 0.4946, 0.1861, 0.4943, 0.1861, 0.5066, 0.1767, 0.5068, 0.1724, 0.4594, 0.1815, 0.4626, 0.1771, 0.474, 0.1687, 0.4711, 0.3147, 0.5854, 0.3088, 0.5821, 0.317, 0.571, 0.3196, 0.5726, 0.1659, 0.4954, 0.176, 0.4946, 0.1767, 0.5068, 0.1673, 0.5076, 0.1632, 0.4568, 0.1724, 0.4594, 0.1687, 0.4711, 0.1601, 0.4687, 0.3088, 0.5821, 0.3041, 0.5774, 0.3149, 0.5688, 0.317, 0.571, 0.1563, 0.4971, 0.1659, 0.4954, 0.1673, 0.5076, 0.1586, 0.5085, 0.154, 0.4556, 0.1632, 0.4568, 0.1601, 0.4687, 0.1514, 0.4667, 0.3041, 0.5774, 0.3007, 0.5716, 0.3134, 0.5661, 0.3149, 0.5688, 0.3278, 0.5362, 0.3343, 0.5379, 0.3292, 0.5507, 0.3263, 0.5499, 0.1446, 0.4543, 0.154, 0.4556, 0.1514, 0.4667, 0.1427, 0.4652, 0.1351, 0.4528, 0.1446, 0.4543, 0.1427, 0.4652, 0.1338, 0.4642, 0.07645, 0.5247, 0.082, 0.5246, 0.08448, 0.5324, 0.07645, 0.5314, 0.0709, 0.5246, 0.07645, 0.5247, 0.07645, 0.5314, 0.06842, 0.5324, 0.2585, 0.5697, 0.2632, 0.5677, 0.2711, 0.5814, 0.2634, 0.5881, 0.2534, 0.5704, 0.2585, 0.5697, 0.2634, 0.5881, 0.2533, 0.5861, 0.2483, 0.5697, 0.2534, 0.5704, 0.2533, 0.5861, 0.2442, 0.5849, 0.2436, 0.5677, 0.2483, 0.5697, 0.2442, 0.5849, 0.2357, 0.5813, 0.2395, 0.5646, 0.2436, 0.5677, 0.2357, 0.5813, 0.2284, 0.5757, 0.2364, 0.5605, 0.2395, 0.5646, 0.2284, 0.5757, 0.2228, 0.5684, 0.2344, 0.5558, 0.2364, 0.5605, 0.2228, 0.5684, 0.2161, 0.5608, 0.2338, 0.5507, 0.2344, 0.5558, 0.2161, 0.5608, 0.218, 0.5507, 0.2344, 0.5456, 0.2338, 0.5507, 0.218, 0.5507, 0.2161, 0.5407, 0.2364, 0.5409, 0.2344, 0.5456, 0.2161, 0.5407, 0.2228, 0.5329, 0.2396, 0.5368, 0.2364, 0.5409, 0.2228, 0.5329, 0.2284, 0.5256, 0.2436, 0.5337, 0.2396, 0.5368, 0.2284, 0.5256, 0.2357, 0.52, 0.2484, 0.5317, 0.2436, 0.5337, 0.2357, 0.52, 0.2443, 0.5165, 0.2534, 0.5311, 0.2484, 0.5317, 0.2443, 0.5165, 0.2534, 0.5153, 0.2585, 0.5317, 0.2534, 0.5311, 0.2534, 0.5153, 0.2634, 0.5134, 0.2633, 0.5337, 0.2585, 0.5317, 0.2634, 0.5134, 0.2711, 0.5201, 0.2673, 0.5368, 0.2633, 0.5337, 0.2711, 0.5201, 0.2808, 0.5234, 0.2705, 0.5409, 0.2673, 0.5368, 0.2808, 0.5234, 0.2841, 0.5331, 0.2724, 0.5457, 0.2705, 0.5409, 0.2841, 0.5331, 0.2876, 0.5416, 0.2731, 0.5507, 0.2724, 0.5457, 0.2876, 0.5416, 0.2888, 0.5507, 0.2724, 0.5558, 0.2731, 0.5507, 0.2888, 0.5507, 0.2876, 0.5599, 0.2704, 0.5605, 0.2724, 0.5558, 0.2876, 0.5599, 0.2841, 0.5684, 0.2673, 0.5646, 0.2704, 0.5605, 0.2841, 0.5684, 0.2808, 0.5781, 0.2632, 0.5677, 0.2673, 0.5646, 0.2808, 0.5781, 0.2711, 0.5814, 0.1669, 0.5459, 0.165, 0.5488, 0.1497, 0.5416, 0.154, 0.5349, 0.165, 0.5488, 0.164, 0.5521, 0.1473, 0.5491, 0.1497, 0.5416, 0.164, 0.5521, 0.1638, 0.5556, 0.1469, 0.557, 0.1473, 0.5491, 0.1695, 0.5435, 0.1669, 0.5459, 0.154, 0.5349, 0.1599, 0.5296, 0.1727, 0.542, 0.1695, 0.5435, 0.1599, 0.5296, 0.167, 0.526, 0.1761, 0.5412, 0.1727, 0.542, 0.167, 0.526, 0.1747, 0.5244, 0.1796, 0.5414, 0.1761, 0.5412, 0.1747, 0.5244, 0.1826, 0.5248, 0.1829, 0.5425, 0.1796, 0.5414, 0.1826, 0.5248, 0.1901, 0.5272, 0.1858, 0.5444, 0.1829, 0.5425, 0.1901, 0.5272, 0.1968, 0.5315, 0.1882, 0.547, 0.1858, 0.5444, 0.1968, 0.5315, 0.2021, 0.5374, 0.1897, 0.5501, 0.1882, 0.547, 0.2021, 0.5374, 0.2057, 0.5445, 0.1905, 0.5535, 0.1897, 0.5501, 0.2057, 0.5445, 0.2073, 0.5522, 0.1903, 0.557, 0.1905, 0.5535, 0.2073, 0.5522, 0.2069, 0.5601, 0.1892, 0.5604, 0.1903, 0.557, 0.2069, 0.5601, 0.2045, 0.5676, 0.1873, 0.5633, 0.1892, 0.5604, 0.2045, 0.5676, 0.2002, 0.5743, 0.1847, 0.5656, 0.1873, 0.5633, 0.2002, 0.5743, 0.1943, 0.5796, 0.1816, 0.5672, 0.1847, 0.5656, 0.1943, 0.5796, 0.1872, 0.5832, 0.1782, 0.5679, 0.1816, 0.5672, 0.1872, 0.5832, 0.1795, 0.5848, 0.1747, 0.5678, 0.1782, 0.5679, 0.1795, 0.5848, 0.1716, 0.5844, 0.1713, 0.5667, 0.1747, 0.5678, 0.1716, 0.5844, 0.1641, 0.582, 0.1684, 0.5648, 0.1713, 0.5667, 0.1641, 0.582, 0.1574, 0.5777, 0.1661, 0.5622, 0.1684, 0.5648, 0.1574, 0.5777, 0.1521, 0.5718, 0.1649, 0.5589, 0.1661, 0.5622, 0.1521, 0.5718, 0.1485, 0.5647, 0.1638, 0.5556, 0.1649, 0.5589, 0.1485, 0.5647, 0.1469, 0.557, 0.03474, 0.5074, 0.04416, 0.5037, 0.04831, 0.5152, 0.03951, 0.5187, 0.3447, 0.546, 0.348, 0.5518, 0.3354, 0.5571, 0.334, 0.5544, 0.04195, 0.4685, 0.0507, 0.4647, 0.05543, 0.476, 0.04729, 0.4796, 0.04416, 0.5037, 0.05376, 0.5006, 0.05728, 0.5123, 0.04831, 0.5152, 0.34, 0.5413, 0.3447, 0.546, 0.334, 0.5544, 0.3319, 0.5522, 0.0507, 0.4647, 0.05964, 0.4613, 0.06375, 0.4728, 0.05543, 0.476, 0.05376, 0.5006, 0.06352, 0.4979, 0.06634, 0.5098, 0.05728, 0.5123, 0.05964, 0.4613, 0.06875, 0.4584, 0.07223, 0.4702, 0.06375, 0.4728, 0.3398, 0.5817, 0.3342, 0.5851, 0.3286, 0.5726, 0.3312, 0.571, 0.06875, 0.4584, 0.07801, 0.456, 0.08083, 0.4679, 0.07223, 0.4702, 0.3445, 0.577, 0.3398, 0.5817, 0.3312, 0.571, 0.3334, 0.5688, 0.07801, 0.456, 0.08737, 0.4541, 0.08955, 0.4662, 0.08083, 0.4679, 0.0815, 0.5002, 0.09152, 0.4988, 0.09284, 0.511, 0.08345, 0.5122, 0.08737, 0.4541, 0.09683, 0.4527, 0.09834, 0.4648, 0.08955, 0.4662, 0.09152, 0.4988, 0.1016, 0.498, 0.1023, 0.5102, 0.09284, 0.511, 0.09152, 0.4773, 0.09842, 0.4773, 0.1005, 0.4893, 0.09152, 0.4892, 0.09683, 0.4527, 0.1063, 0.4518, 0.1072, 0.464, 0.09834, 0.4648, 0.3211, 0.5362, 0.3278, 0.5362, 0.3263, 0.5499, 0.3232, 0.5498, 0.1016, 0.498, 0.1117, 0.4977, 0.1117, 0.5099, 0.1023, 0.5102, 0.3147, 0.5379, 0.3211, 0.5362, 0.3232, 0.5498, 0.3202, 0.5506, 0.1117, 0.4977, 0.1218, 0.498, 0.1212, 0.5102, 0.1117, 0.5099, 0.1163, 0.4913, 0.109, 0.4913, 0.1071, 0.4792, 0.1163, 0.4793, 0.3088, 0.5413, 0.3147, 0.5379, 0.3202, 0.5506, 0.3174, 0.5521, 0.1218, 0.498, 0.1319, 0.4988, 0.1306, 0.511, 0.1212, 0.5102, 0.3041, 0.546, 0.3088, 0.5413, 0.3174, 0.5521, 0.3152, 0.5543, 0.1257, 0.452, 0.1351, 0.4528, 0.1338, 0.4642, 0.125, 0.4637, 0.1319, 0.4988, 0.1417, 0.501, 0.1399, 0.5122, 0.1306, 0.511, 0.3007, 0.5518, 0.3041, 0.546, 0.3152, 0.5543, 0.3136, 0.557, 0.1159, 0.4514, 0.1257, 0.452, 0.125, 0.4637, 0.1161, 0.4636, 0.3343, 0.5379, 0.34, 0.5413, 0.3319, 0.5522, 0.3292, 0.5507, 0.2989, 0.5583, 0.3007, 0.5518, 0.3136, 0.557, 0.3127, 0.56, 0.1063, 0.4518, 0.1159, 0.4514, 0.1161, 0.4636, 0.1072, 0.464, 0.2479, 0.541, 0.2463, 0.5426, 0.2433, 0.5403, 0.2456, 0.538, 0.2463, 0.5426, 0.2451, 0.5446, 0.2416, 0.5431, 0.2433, 0.5403, 0.2451, 0.5446, 0.2445, 0.5468, 0.2407, 0.5463, 0.2416, 0.5431, 0.2445, 0.5468, 0.2444, 0.5491, 0.2407, 0.5495, 0.2407, 0.5463, 0.2444, 0.5491, 0.245, 0.5513, 0.2415, 0.5527, 0.2407, 0.5495, 0.245, 0.5513, 0.2461, 0.5533, 0.2431, 0.5555, 0.2415, 0.5527, 0.2461, 0.5533, 0.2477, 0.5549, 0.2454, 0.5579, 0.2431, 0.5555, 0.2477, 0.5549, 0.2497, 0.556, 0.2482, 0.5596, 0.2454, 0.5579, 0.2497, 0.556, 0.2519, 0.5567, 0.2514, 0.5604, 0.2482, 0.5596, 0.2519, 0.5567, 0.2542, 0.5567, 0.2547, 0.5605, 0.2514, 0.5604, 0.2542, 0.5567, 0.2564, 0.5561, 0.2579, 0.5596, 0.2547, 0.5605, 0.2564, 0.5561, 0.2584, 0.555, 0.2608, 0.558, 0.2579, 0.5596, 0.2584, 0.555, 0.2601, 0.5534, 0.2631, 0.5557, 0.2608, 0.558, 0.2601, 0.5534, 0.2612, 0.5514, 0.2647, 0.5528, 0.2631, 0.5557, 0.2612, 0.5514, 0.2618, 0.5492, 0.2656, 0.5497, 0.2647, 0.5528, 0.2618, 0.5492, 0.2619, 0.5469, 0.2656, 0.5464, 0.2656, 0.5497, 0.2619, 0.5469, 0.2613, 0.5447, 0.2648, 0.5432, 0.2656, 0.5464, 0.2613, 0.5447, 0.2602, 0.5427, 0.2632, 0.5404, 0.2648, 0.5432, 0.2602, 0.5427, 0.2585, 0.5411, 0.2609, 0.538, 0.2632, 0.5404, 0.2585, 0.5411, 0.2566, 0.5399, 0.258, 0.5364, 0.2609, 0.538, 0.2566, 0.5399, 0.2544, 0.5393, 0.2548, 0.5355, 0.258, 0.5364, 0.2499, 0.5399, 0.2479, 0.541, 0.2456, 0.538, 0.2484, 0.5364, 0.2521, 0.5393, 0.2499, 0.5399, 0.2484, 0.5364, 0.2516, 0.5355, 0.2544, 0.5393, 0.2521, 0.5393, 0.2516, 0.5355, 0.2548, 0.5355, 0.0359, 0.5567, 0.03662, 0.559, 0.03374, 0.5604, 0.03278, 0.5573, 0.03662, 0.559, 0.03789, 0.561, 0.03547, 0.5631, 0.03374, 0.5604, 0.03789, 0.561, 0.03965, 0.5626, 0.03784, 0.5653, 0.03547, 0.5631, 0.03965, 0.5626, 0.04177, 0.5637, 0.0407, 0.5667, 0.03784, 0.5653, 0.04177, 0.5637, 0.0441, 0.5643, 0.04384, 0.5674, 0.0407, 0.5667, 0.0441, 0.5643, 0.04649, 0.5642, 0.04706, 0.5673, 0.04384, 0.5674, 0.04649, 0.5642, 0.04878, 0.5635, 0.05013, 0.5664, 0.04706, 0.5673, 0.04878, 0.5635, 0.0508, 0.5622, 0.05285, 0.5646, 0.05013, 0.5664, 0.0508, 0.5622, 0.05242, 0.5605, 0.05503, 0.5623, 0.05285, 0.5646, 0.05242, 0.5605, 0.05353, 0.5584, 0.05652, 0.5594, 0.05503, 0.5623, 0.05353, 0.5584, 0.05405, 0.556, 0.05721, 0.5563, 0.05652, 0.5594, 0.05405, 0.556, 0.05395, 0.5537, 0.05706, 0.5531, 0.05721, 0.5563, 0.05395, 0.5537, 0.05323, 0.5514, 0.05608, 0.55, 0.05706, 0.5531, 0.05323, 0.5514, 0.05195, 0.5494, 0.05435, 0.5473, 0.05608, 0.55, 0.05195, 0.5494, 0.05018, 0.5478, 0.05198, 0.5452, 0.05435, 0.5473, 0.05018, 0.5478, 0.04806, 0.5467, 0.04914, 0.5437, 0.05198, 0.5452, 0.04806, 0.5467, 0.04574, 0.5461, 0.04602, 0.543, 0.04914, 0.5437, 0.04574, 0.5461, 0.04336, 0.5462, 0.04281, 0.5431, 0.04602, 0.543, 0.04336, 0.5462, 0.04108, 0.5469, 0.03974, 0.544, 0.04281, 0.5431, 0.04108, 0.5469, 0.03907, 0.5481, 0.03702, 0.5457, 0.03974, 0.544, 0.03907, 0.5481, 0.03745, 0.5499, 0.03484, 0.5481, 0.03702, 0.5457, 0.03745, 0.5499, 0.03634, 0.552, 0.03335, 0.5509, 0.03484, 0.5481, 0.03634, 0.552, 0.03581, 0.5543, 0.03264, 0.5541, 0.03335, 0.5509, 0.03581, 0.5543, 0.0359, 0.5567, 0.03278, 0.5573, 0.03264, 0.5541, 0.1232, 0.4913, 0.1163, 0.4913, 0.1163, 0.4793, 0.1253, 0.4792, 0.08424, 0.4773, 0.09152, 0.4773, 0.09152, 0.4892, 0.08233, 0.4893, 0.06792, 0.5168, 0.07645, 0.5179, 0.07645, 0.5247, 0.0709, 0.5246, 0.07645, 0.5179, 0.08498, 0.5168, 0.082, 0.5246, 0.07645, 0.5247, 0.04354, 0.41, 0.05234, 0.4063, 0.05691, 0.4177, 0.04872, 0.4211, 0.03496, 0.4142, 0.04354, 0.41, 0.04872, 0.4211, 0.04074, 0.4251, 0.02663, 0.4189, 0.03496, 0.4142, 0.04074, 0.4251, 0.03299, 0.4294, 0.01875, 0.4251, 0.02663, 0.4189, 0.03299, 0.4294, 0.02549, 0.4342, 0.2089, 0.4189, 0.2169, 0.4241, 0.21, 0.4342, 0.2028, 0.4285, 0.2005, 0.4142, 0.2089, 0.4189, 0.2028, 0.4285, 0.1948, 0.4251, 0.1919, 0.41, 0.2005, 0.4142, 0.1948, 0.4251, 0.1868, 0.4211, 0.1831, 0.4063, 0.1919, 0.41, 0.1868, 0.4211, 0.1786, 0.4177, 0.174, 0.4039, 0.1831, 0.4063, 0.1786, 0.4177, 0.1702, 0.4147, 0.1651, 0.401, 0.174, 0.4039, 0.1702, 0.4147, 0.1617, 0.4121, 0.1556, 0.3989, 0.1651, 0.401, 0.1617, 0.4121, 0.1531, 0.41, 0.146, 0.397, 0.1556, 0.3989, 0.1531, 0.41, 0.1443, 0.4084, 0.1419, 0.5248, 0.1419, 0.5304, 0.134, 0.5329, 0.1351, 0.5248, 0.1419, 0.5192, 0.1419, 0.5248, 0.1351, 0.5248, 0.134, 0.5167, 0.09446, 0.5537, 0.09446, 0.5571, 0.07788, 0.5593, 0.07788, 0.5515, 0.09446, 0.5571, 0.09534, 0.5604, 0.0799, 0.5668, 0.07788, 0.5593, 0.09534, 0.5604, 0.09707, 0.5634, 0.08381, 0.5736, 0.0799, 0.5668, 0.09535, 0.5503, 0.09446, 0.5537, 0.07788, 0.5515, 0.0799, 0.5439, 0.09708, 0.5473, 0.09535, 0.5503, 0.0799, 0.5439, 0.08381, 0.5372, 0.09951, 0.5449, 0.09708, 0.5473, 0.08381, 0.5372, 0.08933, 0.5316, 0.1025, 0.5432, 0.09951, 0.5449, 0.08933, 0.5316, 0.09609, 0.5277, 0.1058, 0.5423, 0.1025, 0.5432, 0.09609, 0.5277, 0.1036, 0.5257, 0.1093, 0.5423, 0.1058, 0.5423, 0.1036, 0.5257, 0.1115, 0.5257, 0.1126, 0.5432, 0.1093, 0.5423, 0.1115, 0.5257, 0.119, 0.5277, 0.1156, 0.5449, 0.1126, 0.5432, 0.119, 0.5277, 0.1258, 0.5316, 0.118, 0.5473, 0.1156, 0.5449, 0.1258, 0.5316, 0.1313, 0.5372, 0.1198, 0.5503, 0.118, 0.5473, 0.1313, 0.5372, 0.1352, 0.5439, 0.1206, 0.5537, 0.1198, 0.5503, 0.1352, 0.5439, 0.1372, 0.5515, 0.1206, 0.5571, 0.1206, 0.5537, 0.1372, 0.5515, 0.1372, 0.5593, 0.1197, 0.5604, 0.1206, 0.5571, 0.1372, 0.5593, 0.1352, 0.5668, 0.118, 0.5634, 0.1197, 0.5604, 0.1352, 0.5668, 0.1313, 0.5736, 0.1156, 0.5659, 0.118, 0.5634, 0.1313, 0.5736, 0.1258, 0.5791, 0.1126, 0.5676, 0.1156, 0.5659, 0.1258, 0.5791, 0.119, 0.583, 0.1093, 0.5685, 0.1126, 0.5676, 0.119, 0.583, 0.1115, 0.5851, 0.1058, 0.5685, 0.1093, 0.5685, 0.1115, 0.5851, 0.1036, 0.5851, 0.1025, 0.5676, 0.1058, 0.5685, 0.1036, 0.5851, 0.09609, 0.583, 0.0995, 0.5659, 0.1025, 0.5676, 0.09609, 0.583, 0.08933, 0.5791, 0.09707, 0.5634, 0.0995, 0.5659, 0.08933, 0.5791, 0.08381, 0.5736, 0.05234, 0.4063, 0.06134, 0.4031, 0.06527, 0.4147, 0.05691, 0.4177, 0.06134, 0.4031, 0.07049, 0.4003, 0.07379, 0.4121, 0.06527, 0.4147, 0.07049, 0.4003, 0.07979, 0.3981, 0.08243, 0.41, 0.07379, 0.4121, 0.07979, 0.3981, 0.08918, 0.3963, 0.09118, 0.4084, 0.08243, 0.41, 0.08918, 0.3963, 0.09866, 0.3951, 0.09999, 0.4072, 0.09118, 0.4084, 0.09866, 0.3951, 0.1082, 0.3943, 0.1089, 0.4065, 0.09999, 0.4072, 0.1437, 0.4905, 0.1368, 0.4905, 0.1347, 0.4784, 0.1437, 0.4786, 0.1082, 0.3943, 0.1177, 0.3941, 0.1177, 0.4063, 0.1089, 0.4065, 0.2596, 0.4862, 0.2661, 0.4876, 0.2689, 0.4983, 0.2596, 0.4981, 0.1366, 0.3958, 0.146, 0.397, 0.1443, 0.4084, 0.1355, 0.4072, 0.1273, 0.3943, 0.1366, 0.3958, 0.1355, 0.4072, 0.1266, 0.4065, 0.1177, 0.3941, 0.1273, 0.3943, 0.1266, 0.4065, 0.1177, 0.4063, 0.1715, 0.547, 0.1698, 0.5486, 0.1668, 0.5463, 0.1691, 0.5439, 0.1698, 0.5486, 0.1687, 0.5506, 0.1651, 0.5491, 0.1668, 0.5463, 0.1687, 0.5506, 0.168, 0.5529, 0.1642, 0.5524, 0.1651, 0.5491, 0.168, 0.5529, 0.168, 0.5552, 0.1642, 0.5557, 0.1642, 0.5524, 0.168, 0.5552, 0.1686, 0.5574, 0.1651, 0.5589, 0.1642, 0.5557, 0.1686, 0.5574, 0.1698, 0.5595, 0.1667, 0.5618, 0.1651, 0.5589, 0.1698, 0.5595, 0.1714, 0.5611, 0.1691, 0.5642, 0.1667, 0.5618, 0.1714, 0.5611, 0.1734, 0.5623, 0.172, 0.5658, 0.1691, 0.5642, 0.1734, 0.5623, 0.1757, 0.5629, 0.1752, 0.5667, 0.172, 0.5658, 0.1757, 0.5629, 0.178, 0.5629, 0.1786, 0.5667, 0.1752, 0.5667, 0.178, 0.5629, 0.1803, 0.5623, 0.1818, 0.5659, 0.1786, 0.5667, 0.1803, 0.5623, 0.1823, 0.5611, 0.1847, 0.5642, 0.1818, 0.5659, 0.1823, 0.5611, 0.184, 0.5595, 0.187, 0.5618, 0.1847, 0.5642, 0.184, 0.5595, 0.1851, 0.5575, 0.1887, 0.5589, 0.187, 0.5618, 0.1851, 0.5575, 0.1857, 0.5552, 0.1895, 0.5557, 0.1887, 0.5589, 0.1857, 0.5552, 0.1857, 0.5529, 0.1895, 0.5524, 0.1895, 0.5557, 0.1857, 0.5529, 0.1851, 0.5507, 0.1887, 0.5492, 0.1895, 0.5524, 0.1851, 0.5507, 0.184, 0.5487, 0.187, 0.5463, 0.1887, 0.5492, 0.184, 0.5487, 0.1823, 0.547, 0.1847, 0.5439, 0.187, 0.5463, 0.1823, 0.547, 0.1803, 0.5459, 0.1818, 0.5423, 0.1847, 0.5439, 0.1803, 0.5459, 0.1781, 0.5453, 0.1785, 0.5414, 0.1818, 0.5423, 0.1735, 0.5458, 0.1715, 0.547, 0.1691, 0.5439, 0.172, 0.5423, 0.1757, 0.5453, 0.1735, 0.5458, 0.172, 0.5423, 0.1752, 0.5414, 0.1781, 0.5453, 0.1757, 0.5453, 0.1752, 0.5414, 0.1785, 0.5414, 0.2529, 0.487, 0.2596, 0.4862, 0.2596, 0.4981, 0.2506, 0.4983, 0.1509, 0.4905, 0.1437, 0.4905, 0.1437, 0.4786, 0.1529, 0.4784, 0.1498, 0.5162, 0.1478, 0.525, 0.1419, 0.5248, 0.1419, 0.5192, 0.1478, 0.525, 0.1489, 0.5332, 0.1419, 0.5304, 0.1419, 0.5248, 0.04354, 0.4375, 0.05234, 0.4338, 0.05691, 0.4452, 0.04872, 0.4486, 0.03496, 0.4417, 0.04354, 0.4375, 0.04872, 0.4486, 0.04074, 0.4526, 0.02663, 0.4464, 0.03496, 0.4417, 0.04074, 0.4526, 0.03299, 0.4569, 0.01879, 0.4524, 0.02663, 0.4464, 0.03299, 0.4569, 0.02549, 0.4617, 0.2089, 0.4464, 0.2169, 0.4516, 0.21, 0.4617, 0.2025, 0.4569, 0.2005, 0.4417, 0.2089, 0.4464, 0.2025, 0.4569, 0.1948, 0.4526, 0.1919, 0.4375, 0.2005, 0.4417, 0.1948, 0.4526, 0.1868, 0.4486, 0.1831, 0.4338, 0.1919, 0.4375, 0.1868, 0.4486, 0.1786, 0.4452, 0.1742, 0.4306, 0.1831, 0.4338, 0.1786, 0.4452, 0.1702, 0.4422, 0.165, 0.4278, 0.1742, 0.4306, 0.1702, 0.4422, 0.1617, 0.4396, 0.1557, 0.4256, 0.165, 0.4278, 0.1617, 0.4396, 0.1531, 0.4375, 0.1463, 0.4238, 0.1557, 0.4256, 0.1531, 0.4375, 0.1443, 0.4359, 0.2095, 0.524, 0.2096, 0.5299, 0.2012, 0.5326, 0.2023, 0.524, 0.2096, 0.5181, 0.2095, 0.524, 0.2023, 0.524, 0.2012, 0.5154, 0.04308, 0.5424, 0.03972, 0.5433, 0.03313, 0.5274, 0.04083, 0.5253, 0.03972, 0.5433, 0.0367, 0.545, 0.02623, 0.5314, 0.03313, 0.5274, 0.0367, 0.545, 0.03424, 0.5475, 0.02059, 0.537, 0.02623, 0.5314, 0.04656, 0.5424, 0.04308, 0.5424, 0.04083, 0.5253, 0.0488, 0.5253, 0.04992, 0.5433, 0.04656, 0.5424, 0.0488, 0.5253, 0.0565, 0.5274, 0.05294, 0.545, 0.04992, 0.5433, 0.0565, 0.5274, 0.0634, 0.5314, 0.0554, 0.5475, 0.05294, 0.545, 0.0634, 0.5314, 0.06904, 0.537, 0.05714, 0.5505, 0.0554, 0.5475, 0.06904, 0.537, 0.07303, 0.5439, 0.05803, 0.5539, 0.05714, 0.5505, 0.07303, 0.5439, 0.07509, 0.5516, 0.05803, 0.5573, 0.05803, 0.5539, 0.07509, 0.5516, 0.0751, 0.5596, 0.05713, 0.5607, 0.05803, 0.5573, 0.0751, 0.5596, 0.07303, 0.5673, 0.05539, 0.5637, 0.05713, 0.5607, 0.07303, 0.5673, 0.06905, 0.5742, 0.05293, 0.5662, 0.05539, 0.5637, 0.06905, 0.5742, 0.06341, 0.5798, 0.04991, 0.5679, 0.05293, 0.5662, 0.06341, 0.5798, 0.0565, 0.5838, 0.04655, 0.5688, 0.04991, 0.5679, 0.0565, 0.5838, 0.0488, 0.5859, 0.04307, 0.5688, 0.04655, 0.5688, 0.0488, 0.5859, 0.04083, 0.5859, 0.03971, 0.5679, 0.04307, 0.5688, 0.04083, 0.5859, 0.03313, 0.5838, 0.03669, 0.5662, 0.03971, 0.5679, 0.03313, 0.5838, 0.02622, 0.5798, 0.03423, 0.5637, 0.03669, 0.5662, 0.02622, 0.5798, 0.02058, 0.5742, 0.03249, 0.5607, 0.03423, 0.5637, 0.02058, 0.5742, 0.0166, 0.5673, 0.0316, 0.5573, 0.03249, 0.5607, 0.0166, 0.5673, 0.01454, 0.5596, 0.0316, 0.5538, 0.0316, 0.5573, 0.01454, 0.5596, 0.01454, 0.5516, 0.0325, 0.5505, 0.0316, 0.5538, 0.01454, 0.5516, 0.01661, 0.5439, 0.03424, 0.5475, 0.0325, 0.5505, 0.01661, 0.5439, 0.02059, 0.537, 0.05234, 0.4338, 0.06134, 0.4306, 0.06527, 0.4422, 0.05691, 0.4452, 0.06134, 0.4306, 0.07049, 0.4278, 0.07379, 0.4396, 0.06527, 0.4422, 0.07049, 0.4278, 0.07979, 0.4256, 0.08243, 0.4375, 0.07379, 0.4396, 0.07979, 0.4256, 0.08918, 0.4238, 0.09118, 0.4359, 0.08243, 0.4375, 0.08918, 0.4238, 0.09866, 0.4226, 0.09999, 0.4347, 0.09118, 0.4359, 0.09866, 0.4226, 0.1082, 0.4218, 0.1089, 0.434, 0.09999, 0.4347, 0.06844, 0.4818, 0.07533, 0.4818, 0.07744, 0.4939, 0.06843, 0.4938, 0.1082, 0.4218, 0.1177, 0.4216, 0.1177, 0.4338, 0.1089, 0.434, 0.2337, 0.4995, 0.2264, 0.4996, 0.2245, 0.4875, 0.2336, 0.4876, 0.1368, 0.4226, 0.1463, 0.4238, 0.1443, 0.4359, 0.1355, 0.4347, 0.1273, 0.4218, 0.1368, 0.4226, 0.1355, 0.4347, 0.1266, 0.434, 0.1177, 0.4216, 0.1273, 0.4218, 0.1266, 0.434, 0.1177, 0.4338, 0.09992, 0.5522, 0.09931, 0.5544, 0.09562, 0.5539, 0.09645, 0.5508, 0.09931, 0.5544, 0.0993, 0.5566, 0.09561, 0.5571, 0.09562, 0.5539, 0.0993, 0.5566, 0.09987, 0.5588, 0.0964, 0.5602, 0.09561, 0.5571, 0.09987, 0.5588, 0.101, 0.5608, 0.09801, 0.563, 0.0964, 0.5602, 0.101, 0.5608, 0.1026, 0.5624, 0.1003, 0.5653, 0.09801, 0.563, 0.1026, 0.5624, 0.1045, 0.5635, 0.1031, 0.5669, 0.1003, 0.5653, 0.1045, 0.5635, 0.1067, 0.5641, 0.1062, 0.5678, 0.1031, 0.5669, 0.1067, 0.5641, 0.109, 0.5641, 0.1095, 0.5678, 0.1062, 0.5678, 0.109, 0.5641, 0.1111, 0.5635, 0.1126, 0.567, 0.1095, 0.5678, 0.1111, 0.5635, 0.1131, 0.5624, 0.1154, 0.5653, 0.1126, 0.567, 0.1131, 0.5624, 0.1147, 0.5608, 0.1177, 0.563, 0.1154, 0.5653, 0.1147, 0.5608, 0.1158, 0.5588, 0.1193, 0.5602, 0.1177, 0.563, 0.1158, 0.5588, 0.1164, 0.5566, 0.1202, 0.5571, 0.1193, 0.5602, 0.1164, 0.5566, 0.1164, 0.5543, 0.1201, 0.5538, 0.1202, 0.5571, 0.1164, 0.5543, 0.1158, 0.5522, 0.1193, 0.5507, 0.1201, 0.5538, 0.1158, 0.5522, 0.1147, 0.5502, 0.1177, 0.5479, 0.1193, 0.5507, 0.1147, 0.5502, 0.1131, 0.5486, 0.1154, 0.5456, 0.1177, 0.5479, 0.1131, 0.5486, 0.1112, 0.5475, 0.1126, 0.544, 0.1154, 0.5456, 0.1112, 0.5475, 0.109, 0.5469, 0.1095, 0.5432, 0.1126, 0.544, 0.109, 0.5469, 0.1067, 0.5469, 0.1062, 0.5432, 0.1095, 0.5432, 0.1067, 0.5469, 0.1046, 0.5475, 0.1031, 0.544, 0.1062, 0.5432, 0.101, 0.5502, 0.09992, 0.5522, 0.09645, 0.5508, 0.09803, 0.548, 0.1026, 0.5486, 0.101, 0.5502, 0.09803, 0.548, 0.1003, 0.5457, 0.1046, 0.5475, 0.1026, 0.5486, 0.1003, 0.5457, 0.1031, 0.544, 0.239, 0.499, 0.2337, 0.4995, 0.2336, 0.4876, 0.2426, 0.4875, 0.06135, 0.4818, 0.06844, 0.4818, 0.06843, 0.4938, 0.05934, 0.4939, 0.2179, 0.5148, 0.2167, 0.5239, 0.2095, 0.524, 0.2096, 0.5181, 0.2167, 0.5239, 0.2179, 0.5331, 0.2096, 0.5299, 0.2095, 0.524, 0.3113, 0.4573, 0.3122, 0.4531, 0.3186, 0.4552, 0.3181, 0.4577, 0.2597, 0.4545, 0.2583, 0.4524, 0.2633, 0.4478, 0.2657, 0.4514, 0.3116, 0.4616, 0.3113, 0.4573, 0.3181, 0.4577, 0.3182, 0.4602, 0.2908, 0.4351, 0.2862, 0.4342, 0.2916, 0.4181, 0.292, 0.4182, 0.3356, 0.4176, 0.3359, 0.4177, 0.3348, 0.4346, 0.3302, 0.4336, 0.2517, 0.4362, 0.247, 0.4365, 0.248, 0.4196, 0.2484, 0.4196, 0.2991, 0.4574, 0.2984, 0.455, 0.3044, 0.452, 0.3057, 0.4561, 0.3122, 0.4531, 0.3141, 0.4492, 0.3198, 0.4529, 0.3186, 0.4552, 0.2984, 0.455, 0.297, 0.4528, 0.3021, 0.4484, 0.3044, 0.452, 0.3141, 0.4492, 0.3169, 0.446, 0.3215, 0.451, 0.3198, 0.4529, 0.297, 0.4528, 0.2952, 0.4511, 0.2989, 0.4455, 0.3021, 0.4484, 0.3169, 0.446, 0.3205, 0.4436, 0.3236, 0.4496, 0.3215, 0.451, 0.2542, 0.4496, 0.2517, 0.4491, 0.2519, 0.4425, 0.2561, 0.4432, 0.2952, 0.4511, 0.293, 0.4499, 0.2951, 0.4436, 0.2989, 0.4455, 0.3205, 0.4436, 0.3246, 0.4423, 0.326, 0.4488, 0.3236, 0.4496, 0.3331, 0.443, 0.3369, 0.4449, 0.3331, 0.4505, 0.3309, 0.4493, 0.2517, 0.4491, 0.2492, 0.4494, 0.2477, 0.4429, 0.2519, 0.4425, 0.293, 0.4499, 0.2905, 0.4494, 0.2909, 0.4427, 0.2951, 0.4436, 0.2412, 0.4606, 0.242, 0.463, 0.236, 0.466, 0.2346, 0.4619, 0.3289, 0.442, 0.3331, 0.443, 0.3309, 0.4493, 0.3285, 0.4487, 0.2492, 0.4494, 0.2468, 0.4503, 0.2437, 0.4442, 0.2477, 0.4429, 0.2905, 0.4494, 0.288, 0.4496, 0.2866, 0.443, 0.2909, 0.4427, 0.242, 0.463, 0.2434, 0.4651, 0.2383, 0.4696, 0.236, 0.466, 0.3246, 0.4423, 0.3289, 0.442, 0.3285, 0.4487, 0.326, 0.4488, 0.2468, 0.4503, 0.2446, 0.4516, 0.2402, 0.4465, 0.2437, 0.4442, 0.2835, 0.4518, 0.2818, 0.4537, 0.2761, 0.45, 0.279, 0.4468, 0.288, 0.4496, 0.2857, 0.4504, 0.2826, 0.4444, 0.2866, 0.443, 0.2446, 0.4516, 0.2428, 0.4534, 0.2373, 0.4497, 0.2402, 0.4465, 0.2818, 0.4537, 0.2807, 0.456, 0.2742, 0.4539, 0.2761, 0.45, 0.2857, 0.4504, 0.2835, 0.4518, 0.279, 0.4468, 0.2826, 0.4444, 0.2428, 0.4534, 0.2417, 0.4556, 0.2353, 0.4534, 0.2373, 0.4497, 0.2417, 0.4556, 0.2411, 0.458, 0.2344, 0.4576, 0.2353, 0.4534, 0.3369, 0.4449, 0.34, 0.4478, 0.335, 0.4522, 0.3331, 0.4505, 0.2411, 0.458, 0.2412, 0.4606, 0.2346, 0.4619, 0.2344, 0.4576, 0.2807, 0.456, 0.2801, 0.4585, 0.2733, 0.4581, 0.2742, 0.4539, 0.34, 0.4478, 0.3423, 0.4514, 0.3363, 0.4544, 0.335, 0.4522, 0.2801, 0.4585, 0.2803, 0.4611, 0.2736, 0.4625, 0.2733, 0.4581, 0.3423, 0.4514, 0.3437, 0.4554, 0.3372, 0.4568, 0.3363, 0.4544, 0.2803, 0.4611, 0.281, 0.4635, 0.275, 0.4666, 0.2736, 0.4625, 0.3437, 0.4554, 0.344, 0.4596, 0.3374, 0.4594, 0.3372, 0.4568, 0.2434, 0.4651, 0.2453, 0.4668, 0.2416, 0.4724, 0.2383, 0.4696, 0.281, 0.4635, 0.2824, 0.4657, 0.2774, 0.4702, 0.275, 0.4666, 0.344, 0.4596, 0.3433, 0.4638, 0.3369, 0.4618, 0.3374, 0.4594, 0.2453, 0.4668, 0.2475, 0.4679, 0.2454, 0.4744, 0.2416, 0.4724, 0.2824, 0.4657, 0.2843, 0.4674, 0.2806, 0.4731, 0.2774, 0.4702, 0.3433, 0.4638, 0.3415, 0.4676, 0.3358, 0.4641, 0.3369, 0.4618, 0.2475, 0.4679, 0.25, 0.4684, 0.2497, 0.4752, 0.2454, 0.4744, 0.2843, 0.4674, 0.2866, 0.4685, 0.2845, 0.475, 0.2806, 0.4731, 0.3351, 0.4733, 0.3311, 0.4747, 0.3296, 0.4681, 0.332, 0.4673, 0.3415, 0.4676, 0.3387, 0.4709, 0.3342, 0.4659, 0.3358, 0.4641, 0.25, 0.4684, 0.2526, 0.4683, 0.254, 0.475, 0.2497, 0.4752, 0.2866, 0.4685, 0.2891, 0.4691, 0.2887, 0.4758, 0.2845, 0.475, 0.3311, 0.4747, 0.3268, 0.475, 0.3271, 0.4682, 0.3296, 0.4681, 0.3387, 0.4709, 0.3351, 0.4733, 0.332, 0.4673, 0.3342, 0.4659, 0.2526, 0.4683, 0.255, 0.4675, 0.2581, 0.4736, 0.254, 0.475, 0.2891, 0.4691, 0.2916, 0.4689, 0.293, 0.4755, 0.2887, 0.4758, 0.255, 0.4675, 0.2572, 0.4661, 0.2617, 0.4712, 0.2581, 0.4736, 0.2916, 0.4689, 0.294, 0.4681, 0.2971, 0.474, 0.293, 0.4755, 0.2572, 0.4661, 0.2589, 0.4642, 0.2646, 0.4679, 0.2617, 0.4712, 0.294, 0.4681, 0.296, 0.4667, 0.3006, 0.4716, 0.2971, 0.474, 0.3268, 0.475, 0.3225, 0.4742, 0.3246, 0.4677, 0.3271, 0.4682, 0.2589, 0.4642, 0.2601, 0.4619, 0.2665, 0.464, 0.2646, 0.4679, 0.296, 0.4667, 0.2977, 0.4648, 0.3033, 0.4683, 0.3006, 0.4716, 0.2992, 0.46, 0.2991, 0.4574, 0.3057, 0.4561, 0.3059, 0.4603, 0.3225, 0.4742, 0.3186, 0.4722, 0.3223, 0.4665, 0.3246, 0.4677, 0.2601, 0.4619, 0.2606, 0.4594, 0.2674, 0.4598, 0.2665, 0.464, 0.2988, 0.4625, 0.2992, 0.46, 0.3059, 0.4603, 0.3051, 0.4645, 0.3186, 0.4722, 0.3154, 0.4694, 0.3204, 0.4648, 0.3223, 0.4665, 0.2606, 0.4594, 0.2605, 0.4569, 0.2671, 0.4555, 0.2674, 0.4598, 0.2977, 0.4648, 0.2988, 0.4625, 0.3051, 0.4645, 0.3033, 0.4683, 0.3154, 0.4694, 0.313, 0.4658, 0.319, 0.4627, 0.3204, 0.4648, 0.2605, 0.4569, 0.2597, 0.4545, 0.2657, 0.4514, 0.2671, 0.4555, 0.2564, 0.4507, 0.2542, 0.4496, 0.2561, 0.4432, 0.26, 0.4451, 0.313, 0.4658, 0.3116, 0.4616, 0.3182, 0.4602, 0.319, 0.4627, 0.2583, 0.4524, 0.2564, 0.4507, 0.26, 0.4451, 0.2633, 0.4478, 0.3447, 0.4903, 0.3443, 0.4924, 0.3408, 0.4922, 0.3414, 0.4892, 0.3443, 0.4924, 0.3444, 0.4946, 0.341, 0.4953, 0.3408, 0.4922, 0.3444, 0.4946, 0.3452, 0.4967, 0.342, 0.4983, 0.341, 0.4953, 0.3457, 0.4883, 0.3447, 0.4903, 0.3414, 0.4892, 0.3428, 0.4864, 0.3472, 0.4866, 0.3457, 0.4883, 0.3428, 0.4864, 0.3448, 0.484, 0.349, 0.4854, 0.3472, 0.4866, 0.3448, 0.484, 0.3475, 0.4822, 0.3511, 0.4847, 0.349, 0.4854, 0.3475, 0.4822, 0.3504, 0.4812, 0.3533, 0.4846, 0.3511, 0.4847, 0.3504, 0.4812, 0.3536, 0.481, 0.3555, 0.485, 0.3533, 0.4846, 0.3536, 0.481, 0.3566, 0.4817, 0.3575, 0.486, 0.3555, 0.485, 0.3566, 0.4817, 0.3595, 0.4831, 0.3592, 0.4875, 0.3575, 0.486, 0.3595, 0.4831, 0.3618, 0.4851, 0.3613, 0.4937, 0.3611, 0.4914, 0.3646, 0.4907, 0.3648, 0.4939, 0.3608, 0.4958, 0.3613, 0.4937, 0.3648, 0.4939, 0.3642, 0.497, 0.3598, 0.4978, 0.3608, 0.4958, 0.3642, 0.497, 0.3628, 0.4998, 0.3583, 0.4995, 0.3598, 0.4978, 0.3628, 0.4998, 0.3607, 0.5022, 0.3565, 0.5007, 0.3583, 0.4995, 0.3607, 0.5022, 0.358, 0.5039, 0.3544, 0.5014, 0.3565, 0.5007, 0.358, 0.5039, 0.355, 0.5049, 0.3522, 0.5015, 0.3544, 0.5014, 0.355, 0.5049, 0.3519, 0.5051, 0.35, 0.5011, 0.3522, 0.5015, 0.3519, 0.5051, 0.3488, 0.5044, 0.348, 0.5001, 0.35, 0.5011, 0.3488, 0.5044, 0.346, 0.503, 0.3464, 0.4986, 0.348, 0.5001, 0.346, 0.503, 0.3437, 0.5009, 0.3452, 0.4967, 0.3464, 0.4986, 0.3437, 0.5009, 0.342, 0.4983, 0.3604, 0.4893, 0.3592, 0.4875, 0.3618, 0.4851, 0.3636, 0.4878, 0.3611, 0.4914, 0.3604, 0.4893, 0.3636, 0.4878, 0.3646, 0.4907, 0.3315, 0.4894, 0.3302, 0.4876, 0.3329, 0.4853, 0.3346, 0.4879, 0.3302, 0.4876, 0.3286, 0.4861, 0.3305, 0.4832, 0.3329, 0.4853, 0.3286, 0.4861, 0.3266, 0.4851, 0.3277, 0.4818, 0.3305, 0.4832, 0.3322, 0.4915, 0.3315, 0.4894, 0.3346, 0.4879, 0.3356, 0.4908, 0.3323, 0.4937, 0.3322, 0.4915, 0.3356, 0.4908, 0.3358, 0.494, 0.3319, 0.4959, 0.3323, 0.4937, 0.3358, 0.494, 0.3352, 0.497, 0.3309, 0.4979, 0.3319, 0.4959, 0.3352, 0.497, 0.3338, 0.4999, 0.3294, 0.4996, 0.3309, 0.4979, 0.3338, 0.4999, 0.3317, 0.5022, 0.3275, 0.5008, 0.3294, 0.4996, 0.3317, 0.5022, 0.3291, 0.5039, 0.3254, 0.5015, 0.3275, 0.5008, 0.3291, 0.5039, 0.3261, 0.5049, 0.3232, 0.5016, 0.3254, 0.5015, 0.3261, 0.5049, 0.323, 0.5052, 0.3174, 0.4987, 0.319, 0.5002, 0.3171, 0.5031, 0.3147, 0.5011, 0.3161, 0.4969, 0.3174, 0.4987, 0.3147, 0.5011, 0.313, 0.4984, 0.3154, 0.4948, 0.3161, 0.4969, 0.313, 0.4984, 0.312, 0.4955, 0.3153, 0.4926, 0.3154, 0.4948, 0.312, 0.4955, 0.3118, 0.4923, 0.3157, 0.4904, 0.3153, 0.4926, 0.3118, 0.4923, 0.3124, 0.4893, 0.3167, 0.4884, 0.3157, 0.4904, 0.3124, 0.4893, 0.3138, 0.4864, 0.3182, 0.4867, 0.3167, 0.4884, 0.3138, 0.4864, 0.3159, 0.4841, 0.3201, 0.4855, 0.3182, 0.4867, 0.3159, 0.4841, 0.3185, 0.4824, 0.3222, 0.4848, 0.3201, 0.4855, 0.3185, 0.4824, 0.3215, 0.4814, 0.3244, 0.4847, 0.3222, 0.4848, 0.3215, 0.4814, 0.3246, 0.4812, 0.3266, 0.4851, 0.3244, 0.4847, 0.3246, 0.4812, 0.3277, 0.4818, 0.321, 0.5012, 0.3232, 0.5016, 0.323, 0.5052, 0.3199, 0.5045, 0.319, 0.5002, 0.321, 0.5012, 0.3199, 0.5045, 0.3171, 0.5031, 0.3, 0.501, 0.3019, 0.4998, 0.3042, 0.5024, 0.3016, 0.5042, 0.3019, 0.4998, 0.3034, 0.4981, 0.3063, 0.5001, 0.3042, 0.5024, 0.3034, 0.4981, 0.3044, 0.4961, 0.3077, 0.4973, 0.3063, 0.5001, 0.2979, 0.5017, 0.3, 0.501, 0.3016, 0.5042, 0.2986, 0.5052, 0.2957, 0.5018, 0.2979, 0.5017, 0.2986, 0.5052, 0.2955, 0.5054, 0.2935, 0.5014, 0.2957, 0.5018, 0.2955, 0.5054, 0.2924, 0.5048, 0.2915, 0.5004, 0.2935, 0.5014, 0.2924, 0.5048, 0.2896, 0.5033, 0.2899, 0.4989, 0.2915, 0.5004, 0.2896, 0.5033, 0.2872, 0.5013, 0.2886, 0.4971, 0.2899, 0.4989, 0.2872, 0.5013, 0.2855, 0.4987, 0.2879, 0.495, 0.2886, 0.4971, 0.2855, 0.4987, 0.2845, 0.4957, 0.2878, 0.4928, 0.2879, 0.495, 0.2845, 0.4957, 0.2843, 0.4925, 0.2907, 0.487, 0.2892, 0.4886, 0.2863, 0.4866, 0.2884, 0.4843, 0.2926, 0.4857, 0.2907, 0.487, 0.2884, 0.4843, 0.291, 0.4826, 0.2947, 0.485, 0.2926, 0.4857, 0.291, 0.4826, 0.294, 0.4816, 0.2969, 0.4849, 0.2947, 0.485, 0.294, 0.4816, 0.2971, 0.4814, 0.2991, 0.4854, 0.2969, 0.4849, 0.2971, 0.4814, 0.3002, 0.482, 0.3011, 0.4863, 0.2991, 0.4854, 0.3002, 0.482, 0.303, 0.4834, 0.3027, 0.4878, 0.3011, 0.4863, 0.303, 0.4834, 0.3054, 0.4855, 0.304, 0.4896, 0.3027, 0.4878, 0.3054, 0.4855, 0.3071, 0.4881, 0.3047, 0.4917, 0.304, 0.4896, 0.3071, 0.4881, 0.3081, 0.4911, 0.3048, 0.494, 0.3047, 0.4917, 0.3081, 0.4911, 0.3083, 0.4942, 0.3044, 0.4961, 0.3048, 0.494, 0.3083, 0.4942, 0.3077, 0.4973, 0.2882, 0.4906, 0.2878, 0.4928, 0.2843, 0.4925, 0.2849, 0.4895, 0.2892, 0.4886, 0.2882, 0.4906, 0.2849, 0.4895, 0.2863, 0.4866, 0.3019, 0.521, 0.3012, 0.5189, 0.301, 0.5166, 0.3015, 0.5144, 0.3025, 0.5124, 0.304, 0.5107, 0.3058, 0.5095, 0.308, 0.5087, 0.3102, 0.5086, 0.3124, 0.509, 0.3144, 0.51, 0.3161, 0.5115, 0.3174, 0.5134, 0.3181, 0.5155, 0.3182, 0.5178, 0.3178, 0.52, 0.3168, 0.522, 0.3153, 0.5237, 0.3134, 0.5249, 0.3113, 0.5257, 0.309, 0.5258, 0.3068, 0.5254, 0.3048, 0.5244, 0.3031, 0.5229, 0.3612, 0.5098, 0.3629, 0.5113, 0.3641, 0.5132, 0.3649, 0.5153, 0.365, 0.5175, 0.3645, 0.5198, 0.3635, 0.5218, 0.3621, 0.5235, 0.3602, 0.5247, 0.3581, 0.5254, 0.3558, 0.5256, 0.3536, 0.5251, 0.3516, 0.5241, 0.3499, 0.5226, 0.3486, 0.5208, 0.3479, 0.5186, 0.3478, 0.5164, 0.3482, 0.5142, 0.3492, 0.5122, 0.3507, 0.5105, 0.3526, 0.5092, 0.3547, 0.5085, 0.357, 0.5084, 0.3592, 0.5088, 0.3348, 0.5236, 0.3327, 0.5243, 0.3305, 0.5245, 0.3282, 0.524, 0.3262, 0.523, 0.3245, 0.5215, 0.3233, 0.5197, 0.3226, 0.5175, 0.3224, 0.5153, 0.3229, 0.5131, 0.3239, 0.5111, 0.3254, 0.5094, 0.3272, 0.5081, 0.3294, 0.5074, 0.3316, 0.5073, 0.3338, 0.5077, 0.3358, 0.5087, 0.3375, 0.5102, 0.3388, 0.5121, 0.3395, 0.5142, 0.3396, 0.5164, 0.3392, 0.5186, 0.3382, 0.5207, 0.3367, 0.5224, 0.247, 0.4365, 0.2423, 0.4356, 0.2477, 0.4195, 0.248, 0.4196, 0.3359, 0.4177, 0.3363, 0.4177, 0.3396, 0.4343, 0.3348, 0.4346, 0.2783, 0.4289, 0.2757, 0.4249, 0.2909, 0.4174, 0.2911, 0.4177, 0.2423, 0.4356, 0.238, 0.4334, 0.2474, 0.4193, 0.2477, 0.4195, 0.3363, 0.4177, 0.3366, 0.4176, 0.3442, 0.4328, 0.3396, 0.4343, 0.2757, 0.4249, 0.2741, 0.4204, 0.2908, 0.417, 0.2909, 0.4174, 0.238, 0.4334, 0.2344, 0.4303, 0.2471, 0.4191, 0.2474, 0.4193, 0.3366, 0.4176, 0.3369, 0.4174, 0.3481, 0.4301, 0.3442, 0.4328, 0.2741, 0.4204, 0.2738, 0.4156, 0.2908, 0.4167, 0.2908, 0.417, 0.2344, 0.4303, 0.2317, 0.4263, 0.2469, 0.4188, 0.2471, 0.4191, 0.3369, 0.4174, 0.3372, 0.4171, 0.3513, 0.4265, 0.3481, 0.4301, 0.2738, 0.4156, 0.2748, 0.4109, 0.2908, 0.4163, 0.2908, 0.4167, 0.2299, 0.417, 0.2309, 0.4123, 0.2469, 0.4177, 0.2468, 0.4181, 0.3372, 0.4171, 0.3374, 0.4168, 0.3534, 0.4222, 0.3513, 0.4265, 0.2748, 0.4109, 0.2769, 0.4066, 0.291, 0.416, 0.2908, 0.4163, 0.2309, 0.4123, 0.233, 0.408, 0.2471, 0.4174, 0.2469, 0.4177, 0.3374, 0.4168, 0.3375, 0.4165, 0.3544, 0.4175, 0.3534, 0.4222, 0.2769, 0.4066, 0.2801, 0.403, 0.2912, 0.4158, 0.291, 0.416, 0.233, 0.408, 0.2362, 0.4044, 0.2474, 0.4172, 0.2471, 0.4174, 0.3374, 0.4157, 0.3372, 0.4154, 0.3499, 0.4042, 0.3526, 0.4082, 0.2801, 0.403, 0.284, 0.4004, 0.2916, 0.4156, 0.2912, 0.4158, 0.2362, 0.4044, 0.2401, 0.4018, 0.2477, 0.417, 0.2474, 0.4172, 0.3372, 0.4154, 0.3369, 0.4152, 0.3463, 0.4011, 0.3499, 0.4042, 0.284, 0.4004, 0.2886, 0.3989, 0.2919, 0.4155, 0.2916, 0.4156, 0.2401, 0.4018, 0.2447, 0.4003, 0.248, 0.4169, 0.2477, 0.417, 0.3369, 0.4152, 0.3366, 0.415, 0.342, 0.3989, 0.3463, 0.4011, 0.298, 0.3995, 0.3023, 0.4016, 0.2929, 0.4158, 0.2926, 0.4156, 0.2447, 0.4003, 0.2494, 0.4, 0.2484, 0.4169, 0.248, 0.4169, 0.3366, 0.415, 0.3363, 0.4149, 0.3373, 0.398, 0.342, 0.3989, 0.3023, 0.4016, 0.3059, 0.4048, 0.2932, 0.416, 0.2929, 0.4158, 0.2494, 0.4, 0.2541, 0.4009, 0.2487, 0.417, 0.2484, 0.4169, 0.3363, 0.4149, 0.3359, 0.4149, 0.3326, 0.3983, 0.3373, 0.398, 0.3059, 0.4048, 0.3086, 0.4088, 0.2934, 0.4163, 0.2932, 0.416, 0.2541, 0.4009, 0.2584, 0.403, 0.249, 0.4171, 0.2487, 0.417, 0.3359, 0.4149, 0.3356, 0.415, 0.328, 0.3998, 0.3326, 0.3983, 0.3086, 0.4088, 0.3101, 0.4133, 0.2935, 0.4167, 0.2934, 0.4163, 0.2584, 0.403, 0.262, 0.4062, 0.2493, 0.4174, 0.249, 0.4171, 0.3356, 0.415, 0.3353, 0.4152, 0.3241, 0.4025, 0.328, 0.3998, 0.3101, 0.4133, 0.3104, 0.4181, 0.2935, 0.417, 0.2935, 0.4167, 0.262, 0.4062, 0.2647, 0.4102, 0.2495, 0.4177, 0.2493, 0.4174, 0.3353, 0.4152, 0.335, 0.4155, 0.3209, 0.4061, 0.3241, 0.4025, 0.3104, 0.4181, 0.3094, 0.4228, 0.2934, 0.4174, 0.2935, 0.417, 0.2647, 0.4102, 0.2662, 0.4147, 0.2495, 0.418, 0.2495, 0.4177, 0.335, 0.4155, 0.3349, 0.4158, 0.3188, 0.4104, 0.3209, 0.4061, 0.3094, 0.4228, 0.3073, 0.4271, 0.2932, 0.4177, 0.2934, 0.4174, 0.2317, 0.4263, 0.2302, 0.4218, 0.2468, 0.4184, 0.2469, 0.4188, 0.3349, 0.4158, 0.3348, 0.4161, 0.3179, 0.415, 0.3188, 0.4104, 0.3073, 0.4271, 0.3042, 0.4307, 0.293, 0.418, 0.2932, 0.4177, 0.2302, 0.4218, 0.2299, 0.417, 0.2468, 0.4181, 0.2468, 0.4184, 0.3348, 0.4161, 0.3348, 0.4165, 0.3181, 0.4198, 0.3179, 0.415, 0.3042, 0.4307, 0.3002, 0.4333, 0.2927, 0.4181, 0.293, 0.418, 0.3375, 0.4165, 0.3375, 0.4161, 0.3541, 0.4128, 0.3544, 0.4175, 0.3002, 0.4333, 0.2956, 0.4348, 0.2923, 0.4182, 0.2927, 0.4181, 0.3375, 0.4161, 0.3374, 0.4157, 0.3526, 0.4082, 0.3541, 0.4128, 0.2956, 0.4348, 0.2908, 0.4351, 0.292, 0.4182, 0.2923, 0.4182, 0.2655, 0.4242, 0.2634, 0.4284, 0.2493, 0.419, 0.2495, 0.4187, 0.2886, 0.3989, 0.2933, 0.3986, 0.2923, 0.4155, 0.2919, 0.4155, 0.2665, 0.4195, 0.2655, 0.4242, 0.2495, 0.4187, 0.2495, 0.4184, 0.2933, 0.3986, 0.298, 0.3995, 0.2926, 0.4156, 0.2923, 0.4155, 0.2662, 0.4147, 0.2665, 0.4195, 0.2495, 0.4184, 0.2495, 0.418, 0.335, 0.4171, 0.3353, 0.4174, 0.3259, 0.4315, 0.3223, 0.4283, 0.2634, 0.4284, 0.2602, 0.432, 0.249, 0.4193, 0.2493, 0.419, 0.3349, 0.4168, 0.335, 0.4171, 0.3223, 0.4283, 0.3197, 0.4243, 0.2602, 0.432, 0.2563, 0.4347, 0.2487, 0.4195, 0.249, 0.4193, 0.3348, 0.4165, 0.3349, 0.4168, 0.3197, 0.4243, 0.3181, 0.4198, 0.2819, 0.432, 0.2783, 0.4289, 0.2911, 0.4177, 0.2913, 0.4179, 0.2563, 0.4347, 0.2517, 0.4362, 0.2484, 0.4196, 0.2487, 0.4195, 0.3353, 0.4174, 0.3356, 0.4176, 0.3302, 0.4336, 0.3259, 0.4315, 0.2862, 0.4342, 0.2819, 0.432, 0.2913, 0.4179, 0.2916, 0.4181])
me_002.materials.append(mat_000)
me_002.use_remesh_preserve_volume = False
me_002.use_remesh_preserve_attributes = False
me_002.use_mirror_vertex_groups = False
me_002.update()

# ---- objects
ob_002 = bpy.data.objects.new('Окружность.002', me_002)

# ---- transforms, parenting, visibility, modifiers, constraints
ob_002.location = (0.0, 0.0, -0.008395)
ob_002.rotation_euler = (1.571, -0.0, 0.0)
ob_002.lock_scale = (True, True, True)
ob_002.lineart.crease_threshold = 0.0
_m = ob_002.modifiers.new('Отражение', 'MIRROR')
_m.use_axis = (False, False, True)

# ---- collection membership
col_collection_1.objects.link(ob_002)

# ---- scene / render settings (as saved in the file)
scene.frame_start = 1; scene.frame_end = 250; scene.frame_set(2)
scene.render.engine = 'CYCLES'
scene.render.resolution_percentage = 50
scene.render.dither_intensity = 0.0
scene.cycles.use_denoising = False
scene.cycles.samples = 1000
scene.cycles.sampling_pattern = 'TABULATED_SOBOL'
scene.cycles.use_adaptive_sampling = False
scene.cycles.use_light_tree = False
scene.cycles.blur_glossy = 0.0
scene.cycles.sample_clamp_indirect = 0.0
scene.view_settings.view_transform = 'Standard'
bpy.context.view_layer.update()

# ---- added for rendering (the .blend has no active camera and no usable light): camera, sun
cam_auto = bpy.data.cameras.new('AutoCamera')
cam_auto.lens = 50.0
cam_auto.sensor_width = 36.0
cam_auto.clip_end = 1000.0
ob_auto_camera = bpy.data.objects.new('AutoCamera', cam_auto)
scene.collection.objects.link(ob_auto_camera)
ob_auto_camera.location = (2.30349, -2.76591, 2.00971)
ob_auto_camera.rotation_euler = (1.09748, -7.21219e-08, 0.694738)
scene.camera = ob_auto_camera
light_auto_sun = bpy.data.lights.new('AutoSun', 'SUN')
light_auto_sun.energy = 3.0
light_auto_sun.angle = 0.0523599
ob_auto_sun = bpy.data.objects.new('AutoSun', light_auto_sun)
scene.collection.objects.link(ob_auto_sun)
ob_auto_sun.rotation_euler = (0.872665, 0.174533, 0.523599)
bpy.context.view_layer.update()
